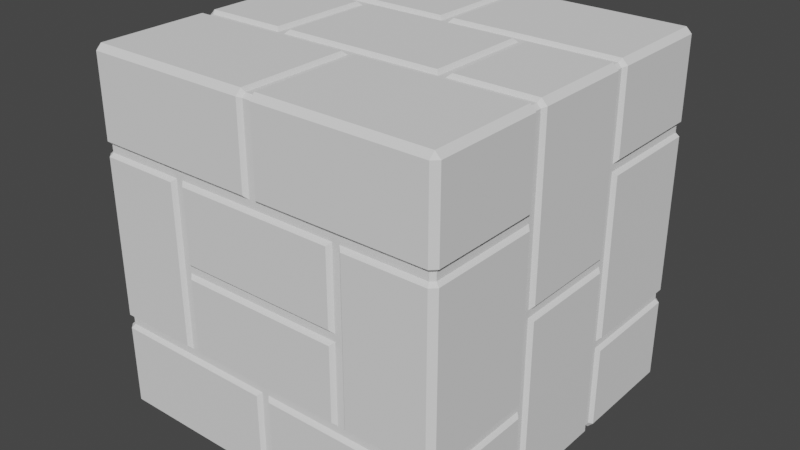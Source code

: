 # Source: sbm_block_brick.blend  (saved by Blender 2.81.16; exported with 4.5.12 LTS)
import bpy
from mathutils import Matrix  # noqa: F401  (used for matrix-valued properties, if any)

bpy.ops.wm.read_factory_settings(use_empty=True)
scene = bpy.context.scene
scene.name = 'Scene'

# ---- collections
col_collection = bpy.data.collections.new('Collection'); scene.collection.children.link(col_collection)

# ---- world
world_world = bpy.data.worlds.new('World'); scene.world = world_world
world_world.use_nodes = True; world_world.node_tree.nodes.clear()
_N = world_world.node_tree.nodes; _L = world_world.node_tree.links
n0 = _N.new('ShaderNodeOutputWorld'); n0.name = 'World Output'; n0.location = (300, 300)
n1 = _N.new('ShaderNodeBackground'); n1.name = 'Background'; n1.location = (10, 300)
n1.inputs[0].default_value = (0.05088, 0.05088, 0.05088, 1.0)
_L.new(n1.outputs[0], n0.inputs[0])
n0.is_active_output = True
world_world.color = (0.05088, 0.05088, 0.05088)
world_world.use_sun_shadow = False
world_world.sun_shadow_jitter_overblur = 0.0

# ---- meshes
me_cube = bpy.data.meshes.new('Cube')
me_cube.from_pydata([(-0.48, 0.15, -0.49), (-0.48, 0.17, -0.49), (-0.48, -0.17, -0.49), (-0.48, -0.15, -0.49), (-0.49, -0.17, -0.48), (-0.49, -0.15, -0.48), (-0.49, 0.15, -0.48), (-0.49, 0.17, -0.48), (-0.48, -0.17, 0.49), (-0.48, -0.15, 0.49), (-0.48, 0.15, 0.49), (-0.48, 0.17, 0.49), (-0.49, 0.17, 0.48), (-0.49, 0.15, 0.48), (-0.49, -0.15, 0.48), (-0.49, -0.17, 0.48), (0.48, -0.15, -0.49), (0.48, -0.17, -0.49), (0.48, 0.17, -0.49), (0.48, 0.15, -0.49), (0.49, 0.17, -0.48), (0.49, 0.15, -0.48), (0.49, -0.15, -0.48), (0.49, -0.17, -0.48), (0.48, 0.17, 0.49), (0.48, 0.15, 0.49), (0.48, -0.15, 0.49), (0.48, -0.17, 0.49), (0.49, -0.17, 0.48), (0.49, -0.15, 0.48), (0.49, 0.15, 0.48), (0.49, 0.17, 0.48), (0.01, -0.48, -0.49), (-0.01, -0.48, -0.49), (0.01, 0.49, 0.48), (-0.01, 0.49, 0.48), (0.01, 0.48, 0.49), (-0.01, 0.48, 0.49), (-0.01, 0.49, -0.48), (0.01, 0.49, -0.48), (-0.01, 0.48, -0.49), (0.01, 0.48, -0.49), (0.01, -0.49, -0.48), (-0.01, -0.49, -0.48), (-0.01, -0.48, 0.49), (0.01, -0.48, 0.49), (-0.01, -0.49, 0.48), (0.01, -0.49, 0.48), (0.25, 0.15, -0.49), (0.23, 0.15, -0.49), (0.01, 0.15, -0.49), (-0.01, 0.15, -0.49), (-0.23, 0.15, -0.49), (-0.25, 0.15, -0.49), (-0.25, 0.17, -0.49), (-0.23, 0.17, -0.49), (-0.01, 0.17, -0.49), (0.01, 0.17, -0.49), (0.23, 0.17, -0.49), (0.25, 0.17, -0.49), (0.25, -0.17, -0.49), (0.23, -0.17, -0.49), (0.01, -0.17, -0.49), (-0.01, -0.17, -0.49), (-0.23, -0.17, -0.49), (-0.25, -0.17, -0.49), (-0.25, -0.15, -0.49), (-0.23, -0.15, -0.49), (-0.01, -0.15, -0.49), (0.01, -0.15, -0.49), (0.23, -0.15, -0.49), (0.25, -0.15, -0.49), (-0.25, 0.15, 0.49), (-0.23, 0.15, 0.49), (-0.01, 0.15, 0.49), (0.01, 0.15, 0.49), (0.23, 0.15, 0.49), (0.25, 0.15, 0.49), (0.25, 0.17, 0.49), (0.23, 0.17, 0.49), (0.01, 0.17, 0.49), (-0.01, 0.17, 0.49), (-0.23, 0.17, 0.49), (-0.25, 0.17, 0.49), (-0.25, -0.17, 0.49), (-0.23, -0.17, 0.49), (-0.01, -0.17, 0.49), (0.01, -0.17, 0.49), (0.23, -0.17, 0.49), (0.25, -0.17, 0.49), (0.25, -0.15, 0.49), (0.23, -0.15, 0.49), (0.01, -0.15, 0.49), (-0.01, -0.15, 0.49), (-0.23, -0.15, 0.49), (-0.25, -0.15, 0.49), (0.49, -0.15, 0.23), (0.49, -0.15, 0.25), (0.49, -0.15, -0.01), (0.49, -0.15, 0.01), (0.49, -0.15, -0.25), (0.49, -0.15, -0.23), (0.49, -0.17, -0.23), (0.49, -0.17, -0.25), (0.49, -0.17, 0.01), (0.49, -0.17, -0.01), (0.49, -0.17, 0.25), (0.49, -0.17, 0.23), (0.49, 0.17, 0.23), (0.49, 0.17, 0.25), (0.49, 0.17, -0.01), (0.49, 0.17, 0.01), (0.49, 0.17, -0.25), (0.49, 0.17, -0.23), (0.49, 0.15, -0.23), (0.49, 0.15, -0.25), (0.49, 0.15, 0.01), (0.49, 0.15, -0.01), (0.49, 0.15, 0.25), (0.49, 0.15, 0.23), (-0.49, 0.15, 0.23), (-0.49, 0.15, 0.25), (-0.49, 0.15, -0.01), (-0.49, 0.15, 0.01), (-0.49, 0.15, -0.25), (-0.49, 0.15, -0.23), (-0.49, 0.17, -0.23), (-0.49, 0.17, -0.25), (-0.49, 0.17, 0.01), (-0.49, 0.17, -0.01), (-0.49, 0.17, 0.25), (-0.49, 0.17, 0.23), (-0.49, -0.17, 0.23), (-0.49, -0.17, 0.25), (-0.49, -0.17, -0.01), (-0.49, -0.17, 0.01), (-0.49, -0.17, -0.25), (-0.49, -0.17, -0.23), (-0.49, -0.15, -0.23), (-0.49, -0.15, -0.25), (-0.49, -0.15, 0.01), (-0.49, -0.15, -0.01), (-0.49, -0.15, 0.25), (-0.49, -0.15, 0.23), (0.49, -0.48, 0.25), (0.49, -0.48, 0.23), (0.49, -0.48, -0.23), (0.49, -0.48, -0.25), (0.48, -0.49, -0.25), (0.48, -0.49, -0.23), (0.48, -0.49, 0.23), (0.48, -0.49, 0.25), (0.48, 0.49, 0.23), (0.48, 0.49, 0.25), (0.48, 0.49, -0.25), (0.48, 0.49, -0.23), (0.49, 0.48, -0.25), (0.49, 0.48, -0.23), (0.49, 0.48, 0.23), (0.49, 0.48, 0.25), (-0.49, 0.48, 0.25), (-0.49, 0.48, 0.23), (-0.49, 0.48, -0.23), (-0.49, 0.48, -0.25), (-0.48, 0.49, -0.25), (-0.48, 0.49, -0.23), (-0.48, 0.49, 0.23), (-0.48, 0.49, 0.25), (-0.49, -0.48, -0.23), (-0.49, -0.48, -0.25), (-0.49, -0.48, 0.25), (-0.49, -0.48, 0.23), (-0.48, -0.49, 0.25), (-0.48, -0.49, 0.23), (-0.48, -0.49, -0.23), (-0.48, -0.49, -0.25), (-0.23, 0.49, 0.25), (-0.23, 0.49, 0.23), (-0.23, 0.49, 0.01), (-0.23, 0.49, -0.01), (-0.23, 0.49, -0.25), (-0.23, 0.49, -0.23), (-0.25, 0.49, -0.25), (-0.25, 0.49, -0.23), (-0.25, 0.49, -0.01), (-0.25, 0.49, 0.01), (-0.25, 0.49, 0.23), (-0.25, 0.49, 0.25), (0.01, 0.49, 0.23), (0.01, 0.49, 0.25), (0.01, 0.49, 0.01), (0.01, 0.49, -0.01), (0.01, 0.49, -0.23), (0.01, 0.49, -0.25), (-0.01, 0.49, -0.23), (-0.01, 0.49, -0.25), (-0.01, 0.49, -0.01), (-0.01, 0.49, 0.01), (-0.01, 0.49, 0.23), (-0.01, 0.49, 0.25), (0.25, 0.49, 0.25), (0.25, 0.49, 0.23), (0.25, 0.49, 0.01), (0.25, 0.49, -0.01), (0.25, 0.49, -0.23), (0.25, 0.49, -0.25), (0.23, 0.49, -0.25), (0.23, 0.49, -0.23), (0.23, 0.49, -0.01), (0.23, 0.49, 0.01), (0.23, 0.49, 0.25), (0.23, 0.49, 0.23), (0.23, -0.49, 0.23), (0.23, -0.49, 0.25), (0.23, -0.49, -0.01), (0.23, -0.49, 0.01), (0.23, -0.49, -0.25), (0.23, -0.49, -0.23), (0.25, -0.49, -0.25), (0.25, -0.49, -0.23), (0.25, -0.49, -0.01), (0.25, -0.49, 0.01), (0.25, -0.49, 0.23), (0.25, -0.49, 0.25), (-0.01, -0.49, 0.25), (-0.01, -0.49, 0.23), (-0.01, -0.49, 0.01), (-0.01, -0.49, -0.01), (-0.01, -0.49, -0.23), (-0.01, -0.49, -0.25), (0.01, -0.49, -0.23), (0.01, -0.49, -0.25), (0.01, -0.49, -0.01), (0.01, -0.49, 0.01), (0.01, -0.49, 0.25), (0.01, -0.49, 0.23), (-0.25, -0.49, 0.23), (-0.25, -0.49, 0.25), (-0.25, -0.49, 0.01), (-0.25, -0.49, -0.01), (-0.25, -0.49, -0.25), (-0.25, -0.49, -0.23), (-0.23, -0.49, -0.25), (-0.23, -0.49, -0.23), (-0.23, -0.49, -0.01), (-0.23, -0.49, 0.01), (-0.23, -0.49, 0.23), (-0.23, -0.49, 0.25), (-0.4988, -0.4834, -0.4834), (-0.4834, -0.4834, -0.4988), (-0.4834, -0.4988, -0.4834), (-0.4988, -0.4834, 0.4834), (-0.4834, -0.4988, 0.4834), (-0.4834, -0.4834, 0.4988), (-0.4834, 0.4988, -0.4834), (-0.4834, 0.4834, -0.4988), (-0.4988, 0.4834, -0.4834), (-0.4988, 0.4834, 0.4834), (-0.4834, 0.4834, 0.4988), (-0.4834, 0.4988, 0.4834), (0.4834, -0.4988, -0.4834), (0.4834, -0.4834, -0.4988), (0.4988, -0.4834, -0.4834), (0.4988, -0.4834, 0.4834), (0.4834, -0.4834, 0.4988), (0.4834, -0.4988, 0.4834), (0.4988, 0.4834, -0.4834), (0.4834, 0.4834, -0.4988), (0.4834, 0.4988, -0.4834), (0.4834, 0.4988, 0.4834), (0.4834, 0.4834, 0.4988), (0.4988, 0.4834, 0.4834), (0.23, -0.4838, 0.4992), (0.25, -0.4838, 0.4992), (-0.25, -0.4838, 0.4992), (-0.23, -0.4838, 0.4992), (-0.25, 0.4838, -0.4992), (-0.23, 0.4838, -0.4992), (0.23, 0.4838, -0.4992), (0.25, 0.4838, -0.4992), (0.25, 0.4838, 0.4992), (0.23, 0.4838, 0.4992), (-0.23, 0.4838, 0.4992), (-0.25, 0.4838, 0.4992), (-0.23, -0.4838, -0.4992), (-0.25, -0.4838, -0.4992), (0.25, -0.4838, -0.4992), (0.23, -0.4838, -0.4992), (0.23, -0.4992, 0.4838), (0.25, -0.4992, 0.4838), (-0.25, -0.4992, 0.4838), (-0.23, -0.4992, 0.4838), (-0.23, -0.4992, -0.4838), (-0.25, -0.4992, -0.4838), (0.25, -0.4992, -0.4838), (0.23, -0.4992, -0.4838), (-0.23, 0.4992, 0.4838), (-0.25, 0.4992, 0.4838), (0.25, 0.4992, 0.4838), (0.23, 0.4992, 0.4838), (0.23, 0.4992, -0.4838), (0.25, 0.4992, -0.4838), (-0.25, 0.4992, -0.4838), (-0.23, 0.4992, -0.4838), (-0.4838, -0.4992, 0.01), (-0.4838, -0.4992, -0.01), (0.4838, -0.4992, -0.01), (0.4838, -0.4992, 0.01), (-0.4838, 0.4992, -0.01), (-0.4838, 0.4992, 0.01), (0.4992, -0.4838, 0.01), (0.4992, -0.4838, -0.01), (-0.4992, 0.4838, 0.01), (-0.4992, 0.4838, -0.01), (0.4992, 0.4838, -0.01), (0.4992, 0.4838, 0.01), (0.4838, 0.4992, -0.01), (0.4838, 0.4992, 0.01), (-0.4992, -0.4838, 0.01), (-0.4992, -0.4838, -0.01), (0.4797, 0.15, 0.4892), (0.4838, 0.14, 0.4992), (0.4992, 0.14, 0.4838), (0.4892, 0.15, 0.4797), (0.4892, 0.17, 0.4797), (0.4992, 0.18, 0.4838), (0.4838, 0.18, 0.4992), (0.4797, 0.17, 0.4892), (0.4797, -0.17, 0.4892), (0.4838, -0.18, 0.4992), (0.4992, -0.18, 0.4838), (0.4892, -0.17, 0.4797), (0.4892, -0.15, 0.4797), (0.4992, -0.14, 0.4838), (0.4838, -0.14, 0.4992), (0.4797, -0.15, 0.4892), (0.4797, -0.15, -0.4892), (0.4838, -0.14, -0.4992), (0.4992, -0.14, -0.4838), (0.4892, -0.15, -0.4797), (0.4892, -0.17, -0.4797), (0.4992, -0.18, -0.4838), (0.4838, -0.18, -0.4992), (0.4797, -0.17, -0.4892), (0.4797, 0.17, -0.4892), (0.4838, 0.18, -0.4992), (0.4992, 0.18, -0.4838), (0.4892, 0.17, -0.4797), (0.4892, 0.15, -0.4797), (0.4992, 0.14, -0.4838), (0.4838, 0.14, -0.4992), (0.4797, 0.15, -0.4892), (-0.4797, -0.15, 0.4892), (-0.4838, -0.14, 0.4992), (-0.4992, -0.14, 0.4838), (-0.4892, -0.15, 0.4797), (-0.4892, -0.17, 0.4797), (-0.4992, -0.18, 0.4838), (-0.4838, -0.18, 0.4992), (-0.4797, -0.17, 0.4892), (-0.4797, 0.17, 0.4892), (-0.4838, 0.18, 0.4992), (-0.4992, 0.18, 0.4838), (-0.4892, 0.17, 0.4797), (-0.4892, 0.15, 0.4797), (-0.4992, 0.14, 0.4838), (-0.4838, 0.14, 0.4992), (-0.4797, 0.15, 0.4892), (-0.4797, 0.15, -0.4892), (-0.4838, 0.14, -0.4992), (-0.4992, 0.14, -0.4838), (-0.4892, 0.15, -0.4797), (-0.4892, 0.17, -0.4797), (-0.4992, 0.18, -0.4838), (-0.4838, 0.18, -0.4992), (-0.4797, 0.17, -0.4892), (-0.4797, -0.17, -0.4892), (-0.4838, -0.18, -0.4992), (-0.4992, -0.18, -0.4838), (-0.4892, -0.17, -0.4797), (-0.4892, -0.15, -0.4797), (-0.4992, -0.14, -0.4838), (-0.4838, -0.14, -0.4992), (-0.4797, -0.15, -0.4892), (-0.25, -0.17, 0.49), (-0.25, -0.18, 0.5), (-0.23, -0.18, 0.5), (-0.23, -0.17, 0.49), (0.01, -0.15, 0.49), (0.01, -0.14, 0.5), (-0.01, -0.14, 0.5), (-0.01, -0.15, 0.49), (0.23, -0.17, 0.49), (0.23, -0.18, 0.5), (0.25, -0.18, 0.5), (0.25, -0.17, 0.49), (-0.23, 0.17, 0.49), (-0.23, 0.18, 0.5), (-0.25, 0.18, 0.5), (-0.25, 0.17, 0.49), (-0.01, 0.15, 0.49), (-0.01, 0.14, 0.5), (0.01, 0.14, 0.5), (0.01, 0.15, 0.49), (0.25, 0.17, 0.49), (0.25, 0.18, 0.5), (0.23, 0.18, 0.5), (0.23, 0.17, 0.49), (0.25, -0.17, -0.49), (0.25, -0.18, -0.5), (0.23, -0.18, -0.5), (0.23, -0.17, -0.49), (-0.01, -0.15, -0.49), (-0.01, -0.14, -0.5), (0.01, -0.14, -0.5), (0.01, -0.15, -0.49), (-0.23, -0.17, -0.49), (-0.23, -0.18, -0.5), (-0.25, -0.18, -0.5), (-0.25, -0.17, -0.49), (0.23, 0.17, -0.49), (0.23, 0.18, -0.5), (0.25, 0.18, -0.5), (0.25, 0.17, -0.49), (0.01, 0.15, -0.49), (0.01, 0.14, -0.5), (-0.01, 0.14, -0.5), (-0.01, 0.15, -0.49), (-0.25, 0.17, -0.49), (-0.25, 0.18, -0.5), (-0.23, 0.18, -0.5), (-0.23, 0.17, -0.49), (-0.02, -0.18, 0.5), (-0.01, -0.17, 0.49), (-0.02, -0.4838, 0.4992), (-0.01, -0.4797, 0.4892), (0.01, -0.4797, 0.4892), (0.02, -0.4838, 0.4992), (0.02, -0.18, 0.5), (0.01, -0.17, 0.49), (-0.22, 0.14, -0.5), (-0.23, 0.15, -0.49), (-0.22, -0.14, -0.5), (-0.23, -0.15, -0.49), (-0.26, -0.14, -0.5), (-0.25, -0.15, -0.49), (-0.26, 0.14, -0.5), (-0.25, 0.15, -0.49), (0.26, 0.14, -0.5), (0.25, 0.15, -0.49), (0.26, -0.14, -0.5), (0.25, -0.15, -0.49), (0.22, -0.14, -0.5), (0.23, -0.15, -0.49), (0.22, 0.14, -0.5), (0.23, 0.15, -0.49), (0.01, 0.4797, -0.4892), (0.02, 0.4838, -0.4992), (0.02, 0.18, -0.5), (0.01, 0.17, -0.49), (-0.02, 0.18, -0.5), (-0.01, 0.17, -0.49), (-0.02, 0.4838, -0.4992), (-0.01, 0.4797, -0.4892), (-0.01, 0.4797, 0.4892), (-0.02, 0.4838, 0.4992), (-0.02, 0.18, 0.5), (-0.01, 0.17, 0.49), (0.02, 0.18, 0.5), (0.01, 0.17, 0.49), (0.02, 0.4838, 0.4992), (0.01, 0.4797, 0.4892), (0.23, 0.15, 0.49), (0.22, 0.14, 0.5), (0.22, -0.14, 0.5), (0.23, -0.15, 0.49), (0.26, -0.14, 0.5), (0.25, -0.15, 0.49), (0.26, 0.14, 0.5), (0.25, 0.15, 0.49), (-0.25, 0.15, 0.49), (-0.26, 0.14, 0.5), (-0.26, -0.14, 0.5), (-0.25, -0.15, 0.49), (-0.23, -0.15, 0.49), (-0.22, -0.14, 0.5), (-0.22, 0.14, 0.5), (-0.23, 0.15, 0.49), (0.02, -0.18, -0.5), (0.01, -0.17, -0.49), (0.02, -0.4838, -0.4992), (0.01, -0.4797, -0.4892), (-0.01, -0.4797, -0.4892), (-0.02, -0.4838, -0.4992), (-0.02, -0.18, -0.5), (-0.01, -0.17, -0.49), (-0.02, -0.4992, 0.4838), (-0.01, -0.4892, 0.4797), (0.01, -0.4892, 0.4797), (0.02, -0.4992, 0.4838), (0.02, -0.4992, -0.4838), (0.01, -0.4892, -0.4797), (-0.01, -0.4892, -0.4797), (-0.02, -0.4992, -0.4838), (0.02, 0.4992, 0.4838), (0.01, 0.4892, 0.4797), (-0.01, 0.4892, 0.4797), (-0.02, 0.4992, 0.4838), (-0.02, 0.4992, -0.4838), (-0.01, 0.4892, -0.4797), (0.01, 0.4892, -0.4797), (0.02, 0.4992, -0.4838), (-0.25, -0.49, 0.01), (-0.26, -0.5, 0.01), (-0.26, -0.5, -0.01), (-0.25, -0.49, -0.01), (0.25, 0.49, -0.25), (0.25, 0.5, -0.26), (0.23, 0.5, -0.26), (0.23, 0.49, -0.25), (-0.25, -0.49, 0.25), (-0.25, -0.5, 0.26), (-0.4838, -0.4992, 0.26), (-0.4797, -0.4892, 0.25), (-0.4797, -0.4892, 0.23), (-0.4838, -0.4992, 0.22), (-0.26, -0.5, 0.22), (-0.25, -0.49, 0.23), (-0.01, -0.49, -0.01), (-0.01, -0.5, -0.02), (0.01, -0.5, -0.02), (0.01, -0.49, -0.01), (0.01, -0.49, 0.01), (0.01, -0.5, 0.02), (-0.01, -0.5, 0.02), (-0.01, -0.49, 0.01), (-0.22, 0.5, -0.22), (-0.23, 0.49, -0.23), (-0.01, 0.5, -0.22), (-0.01, 0.49, -0.23), (-0.02, 0.5, -0.26), (-0.01, 0.49, -0.25), (-0.23, 0.5, -0.26), (-0.23, 0.49, -0.25), (0.01, 0.5, -0.22), (0.01, 0.49, -0.23), (0.25, 0.49, 0.01), (0.26, 0.5, 0.01), (0.26, 0.5, -0.01), (0.25, 0.49, -0.01), (0.22, -0.5, 0.02), (0.23, -0.49, 0.01), (0.22, -0.5, -0.02), (0.23, -0.49, -0.01), (0.02, 0.5, 0.26), (0.01, 0.49, 0.25), (0.23, 0.5, 0.26), (0.23, 0.49, 0.25), (0.22, 0.5, 0.22), (0.23, 0.49, 0.23), (0.01, 0.5, 0.22), (0.01, 0.49, 0.23), (-0.25, 0.5, -0.26), (-0.25, 0.49, -0.25), (0.25, -0.49, -0.01), (0.26, -0.5, -0.01), (0.26, -0.5, 0.01), (0.25, -0.49, 0.01), (-0.23, -0.49, 0.25), (-0.23, -0.5, 0.26), (0.23, -0.49, 0.25), (0.23, -0.5, 0.26), (0.02, -0.5, 0.26), (0.01, -0.49, 0.25), (0.01, -0.49, 0.23), (0.01, -0.5, 0.22), (0.22, -0.5, 0.22), (0.23, -0.49, 0.23), (0.22, -0.5, -0.22), (0.23, -0.49, -0.23), (0.01, -0.5, -0.22), (0.01, -0.49, -0.23), (0.02, -0.5, -0.26), (0.01, -0.49, -0.25), (0.23, -0.5, -0.26), (0.23, -0.49, -0.25), (0.01, 0.49, -0.01), (0.01, 0.5, -0.02), (-0.01, 0.5, -0.02), (-0.01, 0.49, -0.01), (-0.01, 0.49, 0.01), (-0.01, 0.5, 0.02), (0.01, 0.5, 0.02), (0.01, 0.49, 0.01), (-0.25, 0.49, -0.01), (-0.26, 0.5, -0.01), (-0.26, 0.5, 0.01), (-0.25, 0.49, 0.01), (-0.26, -0.5, -0.22), (-0.25, -0.49, -0.23), (-0.4838, -0.4992, -0.22), (-0.4797, -0.4892, -0.23), (-0.4797, -0.4892, -0.25), (-0.4838, -0.4992, -0.26), (-0.25, -0.5, -0.26), (-0.25, -0.49, -0.25), (-0.01, 0.5, 0.22), (-0.01, 0.49, 0.23), (-0.25, 0.49, 0.25), (-0.25, 0.5, 0.26), (-0.23, 0.5, 0.26), (-0.23, 0.49, 0.25), (0.22, 0.5, 0.02), (0.23, 0.49, 0.01), (0.22, 0.5, -0.02), (0.23, 0.49, -0.01), (0.25, 0.5, 0.26), (0.25, 0.49, 0.25), (0.25, -0.49, 0.25), (0.25, -0.5, 0.26), (-0.01, -0.49, 0.23), (-0.01, -0.5, 0.22), (0.25, -0.5, -0.26), (0.25, -0.49, -0.25), (-0.01, -0.5, -0.22), (-0.01, -0.49, -0.23), (-0.23, -0.5, -0.26), (-0.23, -0.49, -0.25), (0.22, 0.5, -0.22), (0.23, 0.49, -0.23), (0.02, 0.5, -0.26), (0.01, 0.49, -0.25), (-0.22, 0.5, 0.02), (-0.23, 0.49, 0.01), (-0.22, 0.5, -0.02), (-0.23, 0.49, -0.01), (-0.02, 0.5, 0.26), (-0.01, 0.49, 0.25), (-0.22, 0.5, 0.22), (-0.23, 0.49, 0.23), (0.4797, -0.4892, -0.23), (0.4838, -0.4992, -0.22), (0.26, -0.5, -0.22), (0.25, -0.49, -0.23), (0.4838, -0.4992, -0.26), (0.4797, -0.4892, -0.25), (0.4797, -0.4892, 0.25), (0.4838, -0.4992, 0.26), (0.26, -0.5, 0.22), (0.25, -0.49, 0.23), (0.4838, -0.4992, 0.22), (0.4797, -0.4892, 0.23), (-0.4797, 0.4892, -0.23), (-0.4838, 0.4992, -0.22), (-0.26, 0.5, -0.22), (-0.25, 0.49, -0.23), (-0.4838, 0.4992, -0.26), (-0.4797, 0.4892, -0.25), (-0.4797, 0.4892, 0.25), (-0.4838, 0.4992, 0.26), (-0.26, 0.5, 0.22), (-0.25, 0.49, 0.23), (-0.4838, 0.4992, 0.22), (-0.4797, 0.4892, 0.23), (0.49, -0.15, 0.23), (0.5, -0.14, 0.23), (0.5, -0.14, 0.25), (0.49, -0.15, 0.25), (0.49, -0.17, 0.01), (0.5, -0.18, 0.01), (0.5, -0.18, -0.01), (0.49, -0.17, -0.01), (0.49, -0.15, -0.25), (0.5, -0.14, -0.25), (0.5, -0.14, -0.23), (0.49, -0.15, -0.23), (0.49, 0.15, 0.25), (0.5, 0.14, 0.25), (0.5, 0.14, 0.23), (0.49, 0.15, 0.23), (0.49, 0.17, -0.01), (0.5, 0.18, -0.01), (0.5, 0.18, 0.01), (0.49, 0.17, 0.01), (0.49, 0.15, -0.23), (0.5, 0.14, -0.23), (0.5, 0.14, -0.25), (0.49, 0.15, -0.25), (-0.49, 0.15, 0.23), (-0.5, 0.14, 0.23), (-0.5, 0.14, 0.25), (-0.49, 0.15, 0.25), (-0.49, 0.17, 0.01), (-0.5, 0.18, 0.01), (-0.5, 0.18, -0.01), (-0.49, 0.17, -0.01), (-0.49, 0.15, -0.25), (-0.5, 0.14, -0.25), (-0.5, 0.14, -0.23), (-0.49, 0.15, -0.23), (-0.49, -0.15, 0.25), (-0.5, -0.14, 0.25), (-0.5, -0.14, 0.23), (-0.49, -0.15, 0.23), (-0.49, -0.17, -0.01), (-0.5, -0.18, -0.01), (-0.5, -0.18, 0.01), (-0.49, -0.17, 0.01), (-0.49, -0.15, -0.23), (-0.5, -0.14, -0.23), (-0.5, -0.14, -0.25), (-0.49, -0.15, -0.25), (0.5, -0.18, -0.22), (0.49, -0.17, -0.23), (0.4992, -0.4838, -0.22), (0.4892, -0.4797, -0.23), (0.4892, -0.4797, -0.25), (0.4992, -0.4838, -0.26), (0.4999, -0.18, -0.26), (0.49, -0.17, -0.25), (0.4999, -0.18, 0.26), (0.49, -0.17, 0.25), (0.4992, -0.4838, 0.26), (0.4892, -0.4797, 0.25), (0.4892, -0.4797, 0.23), (0.4992, -0.4838, 0.22), (0.5, -0.18, 0.22), (0.49, -0.17, 0.23), (0.5, 0.14, 0.02), (0.49, 0.15, 0.01), (0.5, -0.14, 0.02), (0.49, -0.15, 0.01), (0.5, -0.14, -0.02), (0.49, -0.15, -0.01), (0.5, 0.14, -0.02), (0.49, 0.15, -0.01), (-0.5, 0.18, -0.22), (-0.49, 0.17, -0.23), (-0.4992, 0.4838, -0.22), (-0.4892, 0.4797, -0.23), (-0.4892, 0.4797, -0.25), (-0.4992, 0.4838, -0.26), (-0.4999, 0.18, -0.26), (-0.49, 0.17, -0.25), (-0.4999, 0.18, 0.26), (-0.49, 0.17, 0.25), (-0.4992, 0.4838, 0.26), (-0.4892, 0.4797, 0.25), (-0.4892, 0.4797, 0.23), (-0.4992, 0.4838, 0.22), (-0.5, 0.18, 0.22), (-0.49, 0.17, 0.23), (-0.5, -0.14, 0.02), (-0.49, -0.15, 0.01), (-0.5, 0.14, 0.02), (-0.49, 0.15, 0.01), (-0.5, 0.14, -0.02), (-0.49, 0.15, -0.01), (-0.5, -0.14, -0.02), (-0.49, -0.15, -0.01), (-0.22, -0.5, -0.22), (-0.23, -0.49, -0.23), (-0.02, -0.5, -0.26), (-0.01, -0.49, -0.25), (-0.22, -0.5, 0.02), (-0.23, -0.49, 0.01), (-0.22, -0.5, -0.02), (-0.23, -0.49, -0.01), (-0.02, -0.5, 0.26), (-0.01, -0.49, 0.25), (-0.22, -0.5, 0.22), (-0.23, -0.49, 0.23), (0.4892, 0.4797, -0.23), (0.4992, 0.4838, -0.22), (0.5, 0.18, -0.22), (0.49, 0.17, -0.23), (0.4999, 0.18, -0.26), (0.49, 0.17, -0.25), (0.4992, 0.4838, -0.26), (0.4892, 0.4797, -0.25), (0.4892, 0.4797, 0.25), (0.4992, 0.4838, 0.26), (0.4999, 0.18, 0.26), (0.49, 0.17, 0.25), (0.5, 0.18, 0.22), (0.49, 0.17, 0.23), (0.4992, 0.4838, 0.22), (0.4892, 0.4797, 0.23), (0.4838, 0.4992, 0.22), (0.4797, 0.4892, 0.23), (0.4797, 0.4892, 0.25), (0.4838, 0.4992, 0.26), (0.4838, 0.4992, -0.26), (0.4797, 0.4892, -0.25), (0.4797, 0.4892, -0.23), (0.4838, 0.4992, -0.22), (0.26, 0.5, -0.22), (0.25, 0.49, -0.23), (0.26, 0.5, 0.22), (0.25, 0.49, 0.23), (-0.4992, -0.4838, -0.22), (-0.4892, -0.4797, -0.23), (-0.4892, -0.4797, -0.25), (-0.4992, -0.4838, -0.26), (-0.4992, -0.4838, 0.26), (-0.4892, -0.4797, 0.25), (-0.4892, -0.4797, 0.23), (-0.4992, -0.4838, 0.22), (-0.5, -0.18, -0.22), (-0.49, -0.17, -0.23), (-0.4999, -0.18, -0.26), (-0.49, -0.17, -0.25), (-0.4999, -0.18, 0.26), (-0.49, -0.17, 0.25), (-0.5, -0.18, 0.22), (-0.49, -0.17, 0.23)], [], [(381, 710, 697, 370), (112, 20, 347, 777), (298, 616, 556, 299), (66, 3, 383, 445), (50, 49, 455, 424), (127, 163, 740, 743), (345, 267, 266, 346), (736, 694, 313, 738), (277, 462, 460, 430), (261, 342, 341, 262), (709, 758, 756, 698), (57, 41, 456, 459), (255, 276, 429, 374), (179, 196, 589, 635), (146, 102, 713, 715), (49, 70, 453, 455), (184, 183, 655, 594), (162, 126, 737, 739), (337, 350, 349, 338), (701, 354, 365, 690), (659, 259, 297, 609), (85, 86, 93, 94), (117, 98, 733, 735), (90, 26, 335, 477), (126, 129, 695, 737), (72, 10, 367, 480), (71, 48, 449, 451), (329, 264, 263, 330), (744, 362, 257, 746), (53, 66, 445, 447), (130, 12, 363, 745), (99, 116, 729, 731), (10, 72, 83, 11), (129, 128, 692, 695), (46, 224, 234, 47), (19, 48, 59, 18), (74, 73, 487, 400), (14, 142, 133, 15), (270, 326, 325, 271), (134, 137, 809, 704), (281, 470, 468, 406), (30, 118, 109, 31), (61, 62, 69, 70), (107, 145, 724, 727), (25, 30, 31, 24), (27, 28, 29, 26), (16, 22, 23, 17), (18, 20, 21, 19), (9, 14, 15, 8), (11, 12, 13, 10), (0, 6, 7, 1), (2, 4, 5, 3), (266, 778, 776, 346), (270, 280, 405, 326), (8, 84, 95, 9), (560, 592, 591, 606), (321, 334, 333, 322), (272, 437, 499, 288), (250, 603, 803, 248), (87, 88, 91, 92), (89, 27, 26, 90), (108, 111, 683, 785), (46, 44, 435, 497), (168, 174, 601, 801), (63, 64, 67, 68), (17, 60, 71, 16), (65, 2, 3, 66), (144, 106, 721, 723), (315, 786, 784, 682), (103, 147, 716, 719), (309, 596, 595, 308), (24, 31, 324, 327), (277, 430, 429, 276), (53, 0, 1, 54), (51, 52, 55, 56), (49, 50, 57, 58), (632, 638, 606, 591), (138, 141, 759, 708), (191, 208, 615, 586), (318, 706, 705, 319), (17, 23, 340, 343), (349, 686, 673, 338), (77, 25, 24, 78), (75, 76, 79, 80), (73, 74, 81, 82), (248, 803, 810, 378), (218, 216, 585, 623), (48, 19, 351, 449), (52, 51, 427, 441), (712, 670, 311, 714), (228, 230, 581, 625), (685, 734, 732, 674), (279, 422, 421, 278), (59, 58, 420, 423), (121, 120, 688, 691), (34, 189, 199, 35), (503, 762, 626, 292), (230, 217, 579, 581), (140, 143, 703, 753), (677, 322, 333, 666), (246, 245, 765, 771), (102, 105, 671, 713), (409, 342, 261, 286), (288, 571, 619, 289), (709, 698, 697, 710), (105, 104, 668, 671), (85, 94, 95, 84), (87, 92, 93, 86), (89, 90, 91, 88), (73, 82, 83, 72), (75, 80, 81, 74), (77, 78, 79, 76), (61, 70, 71, 60), (63, 68, 69, 62), (65, 66, 67, 64), (49, 58, 59, 48), (51, 56, 57, 50), (53, 54, 55, 52), (488, 410, 287, 490), (86, 44, 45, 87), (111, 110, 680, 683), (52, 67, 66, 53), (768, 496, 291, 569), (48, 71, 70, 49), (170, 172, 523, 805), (41, 57, 56, 40), (26, 29, 332, 335), (417, 284, 285, 418), (37, 81, 80, 36), (113, 157, 772, 775), (76, 91, 90, 77), (720, 330, 263, 722), (72, 95, 94, 73), (62, 32, 33, 63), (425, 414, 413, 426), (295, 584, 582, 500), (44, 46, 47, 45), (171, 132, 815, 806), (307, 566, 565, 306), (32, 42, 43, 33), (693, 312, 313, 694), (210, 189, 555, 557), (36, 34, 35, 37), (701, 690, 689, 702), (133, 170, 805, 813), (40, 38, 39, 41), (571, 288, 499, 572), (169, 136, 811, 802), (542, 303, 302, 562), (212, 215, 221, 222), (227, 244, 767, 528), (409, 286, 287, 410), (40, 56, 461, 463), (214, 217, 219, 220), (592, 560, 558, 612), (236, 238, 245, 246), (239, 241, 243, 244), (217, 214, 553, 579), (522, 252, 251, 804), (281, 406, 405, 280), (229, 43, 42, 231), (462, 277, 303, 508), (200, 210, 557, 617), (511, 630, 518, 300), (203, 204, 207, 208), (114, 117, 735, 684), (153, 200, 617, 790), (578, 552, 530, 580), (245, 226, 535, 765), (193, 39, 38, 195), (315, 682, 681, 314), (240, 175, 602, 605), (554, 504, 299, 556), (600, 305, 319, 800), (76, 75, 403, 472), (188, 211, 559, 561), (201, 202, 209, 211), (163, 164, 657, 740), (36, 80, 469, 471), (656, 254, 256, 741), (179, 181, 183, 184), (177, 178, 185, 186), (283, 398, 397, 282), (303, 542, 540, 508), (547, 317, 316, 548), (470, 281, 299, 504), (587, 544, 538, 588), (116, 119, 679, 729), (259, 659, 746, 257), (192, 194, 539, 545), (685, 674, 673, 686), (662, 309, 312, 749), (610, 296, 507, 636), (182, 180, 543, 563), (131, 128, 123, 120), (155, 204, 797, 794), (616, 298, 269, 791), (393, 272, 273, 394), (536, 634, 588, 538), (219, 149, 640, 643), (401, 390, 389, 402), (224, 46, 497, 769), (193, 206, 519, 631), (103, 23, 22, 100), (105, 102, 101, 98), (107, 104, 99, 96), (598, 514, 305, 600), (669, 310, 311, 670), (137, 168, 801, 809), (127, 7, 6, 124), (129, 126, 125, 122), (12, 130, 121, 13), (241, 239, 515, 599), (490, 287, 295, 500), (156, 112, 777, 779), (550, 576, 575, 533), (677, 666, 665, 678), (778, 266, 268, 792), (115, 21, 20, 112), (117, 114, 113, 110), (119, 116, 111, 108), (624, 529, 766, 760), (385, 274, 275, 386), (161, 166, 663, 748), (304, 525, 807, 318), (176, 187, 608, 611), (158, 108, 785, 787), (309, 662, 660, 596), (87, 45, 436, 439), (290, 521, 569, 291), (185, 184, 594, 597), (786, 315, 317, 788), (434, 275, 291, 496), (139, 5, 4, 136), (141, 138, 137, 134), (143, 140, 135, 132), (239, 244, 245, 238), (205, 206, 207, 204), (237, 172, 173, 236), (227, 232, 233, 226), (152, 158, 787, 789), (181, 194, 195, 180), (193, 195, 194, 192), (203, 208, 209, 202), (215, 233, 232, 214), (189, 210, 211, 188), (180, 182, 183, 181), (214, 220, 221, 215), (236, 246, 247, 237), (213, 234, 235, 212), (217, 230, 231, 216), (191, 196, 197, 190), (179, 184, 185, 178), (241, 174, 175, 240), (188, 198, 199, 189), (177, 186, 187, 176), (190, 209, 208, 191), (201, 211, 210, 200), (212, 222, 223, 213), (225, 235, 234, 224), (216, 218, 219, 217), (229, 231, 230, 228), (240, 242, 243, 241), (192, 207, 206, 193), (178, 197, 196, 179), (176, 199, 198, 177), (149, 219, 218, 148), (254, 656, 562, 302), (151, 223, 222, 150), (165, 183, 182, 164), (271, 781, 791, 269), (167, 187, 186, 166), (107, 96, 97, 106), (105, 98, 99, 104), (103, 100, 101, 102), (119, 108, 109, 118), (117, 110, 111, 116), (115, 112, 113, 114), (131, 120, 121, 130), (129, 122, 123, 128), (127, 124, 125, 126), (143, 132, 133, 142), (141, 134, 135, 140), (139, 136, 137, 138), (102, 146, 147, 103), (301, 517, 792, 268), (106, 144, 145, 107), (308, 653, 738, 313), (116, 99, 98, 117), (145, 150, 651, 724), (126, 162, 163, 127), (647, 265, 289, 619), (130, 160, 161, 131), (154, 156, 779, 793), (140, 123, 122, 141), (284, 493, 503, 292), (228, 243, 242, 229), (226, 245, 244, 227), (224, 247, 246, 225), (150, 145, 144, 151), (513, 304, 305, 514), (148, 147, 146, 149), (157, 113, 112, 156), (314, 773, 795, 316), (159, 109, 108, 158), (158, 152, 153, 159), (796, 548, 316, 795), (156, 154, 155, 157), (204, 155, 154, 205), (16, 71, 451, 336), (200, 153, 152, 201), (166, 161, 160, 167), (42, 32, 491, 501), (164, 163, 162, 165), (174, 168, 169, 175), (30, 25, 320, 323), (172, 170, 171, 173), (168, 137, 136, 169), (147, 148, 645, 716), (170, 133, 132, 171), (28, 106, 97, 29), (264, 273, 289, 265), (781, 271, 325, 782), (481, 366, 353, 482), (804, 251, 357, 812), (27, 89, 395, 328), (249, 250, 248), (252, 253, 251), (255, 256, 254), (258, 259, 257), (261, 262, 260), (264, 265, 263), (267, 268, 266), (270, 271, 269), (132, 135, 707, 815), (237, 247, 568, 520), (341, 718, 717, 262), (220, 219, 643, 564), (4, 2, 376, 379), (215, 212, 577, 551), (166, 186, 661, 663), (110, 113, 775, 680), (243, 228, 625, 761), (68, 67, 443, 412), (65, 64, 416, 419), (377, 418, 285, 249), (369, 446, 444, 382), (33, 43, 502, 492), (321, 478, 476, 334), (329, 394, 273, 264), (448, 350, 337, 450), (279, 267, 345, 422), (267, 279, 301, 268), (143, 142, 700, 703), (283, 258, 361, 398), (274, 253, 252, 290), (119, 118, 676, 679), (88, 87, 439, 392), (150, 222, 649, 651), (125, 124, 696, 699), (196, 191, 586, 589), (120, 123, 755, 688), (60, 17, 343, 408), (373, 742, 741, 256), (94, 93, 391, 484), (9, 95, 483, 352), (118, 30, 323, 676), (70, 69, 415, 453), (100, 22, 339, 672), (0, 53, 447, 368), (67, 52, 441, 443), (45, 47, 498, 436), (84, 8, 359, 384), (44, 86, 433, 435), (58, 57, 459, 420), (18, 59, 423, 344), (61, 60, 408, 411), (82, 81, 467, 396), (11, 83, 399, 360), (293, 604, 603, 250), (249, 285, 293, 250), (20, 18, 344, 347), (106, 28, 331, 721), (83, 82, 396, 399), (92, 91, 475, 388), (2, 65, 419, 376), (64, 63, 495, 416), (159, 153, 790, 780), (199, 176, 611, 637), (280, 270, 269, 298), (41, 39, 510, 456), (81, 37, 464, 467), (276, 255, 254, 302), (258, 283, 297, 259), (37, 35, 506, 464), (91, 76, 472, 475), (286, 261, 260, 294), (63, 33, 492, 495), (238, 236, 527, 512), (393, 438, 437, 272), (86, 85, 387, 433), (440, 426, 413, 442), (56, 55, 431, 461), (457, 278, 421, 458), (80, 79, 407, 469), (465, 282, 397, 466), (473, 402, 389, 474), (417, 494, 493, 284), (62, 61, 411, 489), (272, 288, 289, 273), (274, 290, 291, 275), (284, 292, 293, 285), (286, 294, 295, 287), (282, 296, 297, 283), (280, 298, 299, 281), (278, 300, 301, 279), (276, 302, 303, 277), (198, 188, 561, 607), (239, 238, 512, 515), (194, 181, 537, 539), (189, 34, 505, 555), (226, 233, 532, 535), (235, 225, 620, 574), (177, 198, 607, 639), (529, 624, 580, 530), (47, 234, 573, 498), (231, 42, 501, 583), (621, 534, 533, 575), (43, 229, 763, 502), (211, 209, 613, 559), (205, 154, 793, 516), (202, 201, 799, 546), (35, 199, 637, 506), (181, 179, 635, 537), (195, 38, 509, 541), (39, 193, 631, 510), (209, 190, 593, 613), (242, 240, 605, 627), (206, 205, 516, 519), (180, 195, 541, 543), (164, 182, 563, 657), (207, 192, 545, 629), (222, 221, 567, 649), (247, 224, 769, 568), (225, 246, 771, 620), (186, 185, 597, 661), (174, 241, 599, 601), (296, 610, 609, 297), (96, 99, 731, 664), (31, 109, 783, 324), (23, 103, 719, 340), (115, 114, 684, 687), (78, 24, 327, 404), (19, 21, 348, 351), (8, 15, 356, 359), (1, 7, 372, 375), (139, 138, 708, 711), (15, 133, 813, 356), (136, 4, 379, 811), (101, 100, 672, 675), (104, 107, 727, 668), (29, 97, 667, 332), (128, 131, 751, 692), (7, 127, 743, 372), (10, 13, 364, 367), (521, 290, 252, 522), (214, 232, 531, 553), (233, 215, 551, 532), (183, 165, 652, 655), (149, 146, 715, 640), (151, 144, 723, 646), (204, 203, 549, 797), (223, 151, 646, 618), (517, 301, 300, 518), (109, 159, 780, 783), (157, 155, 794, 772), (201, 152, 789, 799), (97, 96, 664, 667), (165, 162, 739, 652), (167, 160, 747, 658), (175, 169, 802, 602), (173, 171, 806, 524), (236, 173, 524, 527), (513, 526, 525, 304), (641, 306, 565, 642), (653, 308, 595, 654), (669, 726, 725, 310), (98, 101, 675, 733), (728, 678, 665, 730), (693, 750, 749, 312), (122, 125, 699, 757), (752, 702, 689, 754), (306, 311, 310, 307), (773, 314, 681, 774), (314, 316, 317, 315), (547, 798, 788, 317), (308, 313, 312, 309), (304, 318, 319, 305), (800, 319, 705, 808), (21, 115, 687, 348), (160, 130, 745, 747), (54, 1, 375, 428), (278, 457, 511, 300), (353, 366, 365, 354), (234, 213, 570, 573), (38, 40, 463, 509), (28, 27, 328, 331), (253, 358, 357, 251), (131, 161, 748, 751), (212, 235, 574, 577), (89, 88, 392, 395), (385, 358, 253, 274), (361, 258, 257, 362), (123, 140, 753, 755), (584, 295, 294, 622), (432, 386, 275, 434), (318, 807, 814, 706), (13, 121, 691, 364), (12, 11, 360, 363), (369, 382, 381, 370), (141, 122, 757, 759), (244, 243, 761, 767), (51, 50, 424, 427), (282, 465, 507, 296), (135, 134, 704, 707), (255, 374, 373, 256), (216, 231, 583, 585), (425, 454, 452, 414), (34, 36, 471, 505), (377, 249, 248, 378), (604, 293, 292, 626), (14, 9, 352, 355), (3, 5, 380, 383), (229, 242, 627, 763), (22, 16, 336, 339), (5, 139, 711, 380), (178, 177, 639, 633), (55, 54, 428, 431), (534, 621, 770, 764), (544, 587, 614, 628), (69, 68, 412, 415), (77, 90, 477, 479), (232, 227, 528, 531), (172, 237, 520, 523), (124, 6, 371, 696), (95, 72, 480, 483), (213, 223, 618, 570), (190, 197, 590, 593), (85, 84, 384, 387), (148, 218, 623, 645), (197, 178, 633, 590), (75, 74, 400, 403), (221, 220, 564, 567), (650, 307, 310, 725), (208, 207, 629, 615), (401, 486, 485, 390), (73, 94, 484, 487), (307, 650, 648, 566), (265, 647, 722, 263), (187, 167, 658, 608), (6, 0, 368, 371), (32, 62, 489, 491), (142, 14, 355, 700), (306, 641, 714, 311), (79, 78, 404, 407), (203, 202, 546, 549), (644, 260, 262, 717), (260, 644, 622, 294), (93, 92, 388, 391), (321, 322, 323, 320), (325, 326, 327, 324), (329, 330, 331, 328), (333, 334, 335, 332), (337, 338, 339, 336), (341, 342, 343, 340), (345, 346, 347, 344), (349, 350, 351, 348), (353, 354, 355, 352), (357, 358, 359, 356), (361, 362, 363, 360), (365, 366, 367, 364), (369, 370, 371, 368), (373, 374, 375, 372), (377, 378, 379, 376), (381, 382, 383, 380), (385, 386, 387, 384), (389, 390, 391, 388), (393, 394, 395, 392), (397, 398, 399, 396), (401, 402, 403, 400), (405, 406, 407, 404), (409, 410, 411, 408), (413, 414, 415, 412), (417, 418, 419, 416), (421, 422, 423, 420), (425, 426, 427, 424), (429, 430, 431, 428), (432, 434, 435, 433), (437, 438, 439, 436), (440, 442, 443, 441), (444, 446, 447, 445), (448, 450, 451, 449), (452, 454, 455, 453), (457, 458, 459, 456), (460, 462, 463, 461), (465, 466, 467, 464), (468, 470, 471, 469), (473, 474, 475, 472), (476, 478, 479, 477), (481, 482, 483, 480), (485, 486, 487, 484), (488, 490, 491, 489), (493, 494, 495, 492), (434, 496, 497, 435), (499, 437, 436, 498), (490, 500, 501, 491), (503, 493, 492, 502), (470, 504, 505, 471), (507, 465, 464, 506), (462, 508, 509, 463), (511, 457, 456, 510), (489, 411, 410, 488), (408, 343, 342, 409), (416, 495, 494, 417), (376, 419, 418, 377), (404, 327, 326, 405), (469, 407, 406, 468), (396, 467, 466, 397), (360, 399, 398, 361), (428, 375, 374, 429), (461, 431, 430, 460), (420, 459, 458, 421), (344, 423, 422, 345), (328, 395, 394, 329), (392, 439, 438, 393), (433, 387, 386, 432), (384, 359, 358, 385), (424, 455, 454, 425), (453, 415, 414, 452), (449, 351, 350, 448), (336, 451, 450, 337), (441, 427, 426, 440), (412, 443, 442, 413), (368, 447, 446, 369), (445, 383, 382, 444), (400, 487, 486, 401), (484, 391, 390, 485), (480, 367, 366, 481), (352, 483, 482, 353), (472, 403, 402, 473), (388, 475, 474, 389), (320, 479, 478, 321), (477, 335, 334, 476), (513, 514, 515, 512), (517, 518, 519, 516), (521, 522, 523, 520), (525, 526, 527, 524), (529, 530, 531, 528), (533, 534, 535, 532), (536, 538, 539, 537), (540, 542, 543, 541), (538, 544, 545, 539), (547, 548, 549, 546), (550, 533, 532, 551), (530, 552, 553, 531), (554, 556, 557, 555), (558, 560, 561, 559), (542, 562, 563, 543), (565, 566, 567, 564), (569, 521, 520, 568), (571, 572, 573, 570), (575, 576, 577, 574), (578, 580, 581, 579), (582, 584, 585, 583), (587, 588, 589, 586), (591, 592, 593, 590), (595, 596, 597, 594), (598, 600, 601, 599), (603, 604, 605, 602), (560, 606, 607, 561), (609, 610, 611, 608), (592, 612, 613, 593), (614, 587, 586, 615), (556, 616, 617, 557), (619, 571, 570, 618), (621, 575, 574, 620), (584, 622, 623, 585), (580, 624, 625, 581), (604, 626, 627, 605), (544, 628, 629, 545), (518, 630, 631, 519), (632, 591, 590, 633), (588, 634, 635, 589), (610, 636, 637, 611), (606, 638, 639, 607), (641, 642, 643, 640), (622, 644, 645, 623), (647, 619, 618, 646), (648, 650, 651, 649), (653, 654, 655, 652), (562, 656, 657, 563), (659, 609, 608, 658), (660, 662, 663, 661), (665, 666, 667, 664), (669, 670, 671, 668), (673, 674, 675, 672), (677, 678, 679, 676), (681, 682, 683, 680), (685, 686, 687, 684), (689, 690, 691, 688), (693, 694, 695, 692), (697, 698, 699, 696), (701, 702, 703, 700), (705, 706, 707, 704), (709, 710, 711, 708), (712, 714, 715, 713), (717, 718, 719, 716), (720, 722, 723, 721), (725, 726, 727, 724), (728, 730, 731, 729), (732, 734, 735, 733), (736, 738, 739, 737), (741, 742, 743, 740), (744, 746, 747, 745), (749, 750, 751, 748), (752, 754, 755, 753), (756, 758, 759, 757), (624, 760, 761, 625), (626, 762, 763, 627), (534, 764, 765, 535), (766, 529, 528, 767), (768, 569, 568, 769), (770, 621, 620, 771), (650, 725, 724, 651), (722, 647, 646, 723), (644, 717, 716, 645), (714, 641, 640, 715), (773, 774, 775, 772), (776, 778, 779, 777), (781, 782, 783, 780), (784, 786, 787, 785), (786, 788, 789, 787), (791, 781, 780, 790), (778, 792, 793, 779), (795, 773, 772, 794), (796, 795, 794, 797), (792, 517, 516, 793), (616, 791, 790, 617), (788, 798, 799, 789), (662, 749, 748, 663), (746, 659, 658, 747), (656, 741, 740, 657), (738, 653, 652, 739), (600, 800, 801, 601), (803, 603, 602, 802), (522, 804, 805, 523), (807, 525, 524, 806), (800, 808, 809, 801), (810, 803, 802, 811), (804, 812, 813, 805), (814, 807, 806, 815), (330, 720, 721, 331), (666, 333, 332, 667), (729, 679, 678, 728), (664, 731, 730, 665), (726, 669, 668, 727), (676, 323, 322, 677), (684, 735, 734, 685), (733, 675, 674, 732), (670, 712, 713, 671), (348, 687, 686, 349), (672, 339, 338, 673), (718, 341, 340, 719), (782, 325, 324, 783), (785, 683, 682, 784), (680, 775, 774, 681), (777, 347, 346, 776), (753, 703, 702, 752), (688, 755, 754, 689), (362, 744, 745, 363), (690, 365, 364, 691), (750, 693, 692, 751), (700, 355, 354, 701), (708, 759, 758, 709), (757, 699, 698, 756), (694, 736, 737, 695), (380, 711, 710, 381), (696, 371, 370, 697), (742, 373, 372, 743), (812, 357, 356, 813), (815, 707, 706, 814), (704, 809, 808, 705), (811, 379, 378, 810), (564, 643, 642, 565), (649, 567, 566, 648), (546, 799, 798, 547), (797, 549, 548, 796), (594, 655, 654, 595), (661, 597, 596, 660), (512, 527, 526, 513), (599, 515, 514, 598), (633, 639, 638, 632), (506, 637, 636, 507), (537, 635, 634, 536), (541, 509, 508, 540), (559, 613, 612, 558), (555, 505, 504, 554), (615, 629, 628, 614), (630, 511, 510, 631), (576, 550, 551, 577), (498, 573, 572, 499), (579, 553, 552, 578), (583, 501, 500, 582), (771, 765, 764, 770), (769, 497, 496, 768), (767, 761, 760, 766), (762, 503, 502, 763), (25, 77, 479, 320)])
_uv = me_cube.uv_layers.new(name='UVMap')
_uv.uv.foreach_set('vector', [0.3776, 0.08929, 0.4362, 0.08929, 0.4362, 0.1607, 0.3776, 0.1607, 0.4362, 0.5816, 0.3776, 0.5816, 0.3776, 0.5816, 0.4362, 0.5816, 0.6224, 0.4388, 0.5663, 0.4388, 0.5663, 0.4337, 0.6224, 0.4337, 0.1862, 0.6633, 0.1276, 0.6633, 0.1276, 0.6633, 0.1862, 0.6633, 0.2526, 0.5867, 0.3087, 0.5867, 0.3087, 0.5867, 0.2526, 0.5867, 0.4362, 0.1684, 0.4362, 0.2474, 0.4362, 0.2474, 0.4362, 0.1684, 0.3724, 0.5791, 0.3724, 0.5026, 0.3776, 0.5026, 0.3776, 0.5791, 0.4439, 0.1709, 0.4974, 0.1709, 0.4974, 0.2474, 0.4439, 0.2474, 0.1913, 0.5026, 0.2449, 0.5026, 0.2449, 0.5791, 0.1913, 0.5791, 0.3724, 0.7474, 0.3724, 0.6709, 0.3776, 0.6709, 0.3776, 0.7474, 0.4413, 0.08929, 0.4949, 0.08929, 0.4949, 0.1607, 0.4413, 0.1607, 0.2526, 0.5816, 0.2526, 0.5026, 0.2526, 0.5026, 0.2526, 0.5816, 0.1276, 0.5026, 0.1862, 0.5026, 0.1862, 0.5791, 0.1276, 0.5791, 0.4974, 0.3163, 0.4974, 0.3724, 0.4974, 0.3724, 0.4974, 0.3163, 0.4413, 0.7474, 0.4413, 0.6684, 0.4413, 0.6684, 0.4413, 0.7474, 0.3087, 0.5867, 0.3087, 0.6633, 0.3087, 0.6633, 0.3087, 0.5867, 0.4974, 0.3112, 0.4413, 0.3112, 0.4413, 0.3112, 0.4974, 0.3112, 0.4413, 0.2474, 0.4413, 0.1684, 0.4413, 0.1684, 0.4413, 0.2474, 0.3724, 0.6607, 0.3724, 0.5893, 0.3776, 0.5893, 0.3776, 0.6607, 0.5638, 0.08929, 0.6224, 0.08929, 0.6224, 0.1607, 0.5638, 0.1607, 0.5663, 0.2526, 0.6224, 0.2526, 0.6224, 0.3112, 0.5663, 0.3112, 0.8087, 0.6684, 0.7526, 0.6684, 0.7526, 0.6633, 0.8087, 0.6633, 0.4974, 0.5867, 0.4974, 0.6633, 0.4974, 0.6633, 0.4974, 0.5867, 0.6862, 0.6633, 0.6276, 0.6633, 0.6276, 0.6633, 0.6862, 0.6633, 0.4413, 0.1684, 0.4974, 0.1684, 0.4974, 0.1684, 0.4413, 0.1684, 0.8138, 0.5867, 0.8724, 0.5867, 0.8724, 0.5867, 0.8138, 0.5867, 0.3138, 0.6633, 0.3138, 0.5867, 0.3138, 0.5867, 0.3138, 0.6633, 0.6276, 0.6709, 0.6276, 0.7474, 0.6224, 0.7474, 0.6224, 0.6709, 0.5663, 0.1709, 0.6224, 0.1709, 0.6224, 0.2474, 0.5663, 0.2474, 0.1862, 0.5867, 0.1862, 0.6633, 0.1862, 0.6633, 0.1862, 0.5867, 0.5638, 0.1684, 0.6224, 0.1684, 0.6224, 0.1684, 0.5638, 0.1684, 0.5026, 0.6633, 0.5026, 0.5867, 0.5026, 0.5867, 0.5026, 0.6633, 0.8724, 0.5867, 0.8138, 0.5867, 0.8138, 0.5816, 0.8724, 0.5816, 0.4974, 0.1684, 0.5026, 0.1684, 0.5026, 0.1684, 0.4974, 0.1684, 0.6224, 0.8776, 0.5638, 0.8776, 0.5638, 0.8724, 0.6224, 0.8724, 0.3724, 0.5867, 0.3138, 0.5867, 0.3138, 0.5816, 0.3724, 0.5816, 0.7526, 0.5867, 0.8087, 0.5867, 0.8087, 0.5867, 0.7526, 0.5867, 0.6224, 0.08673, 0.5638, 0.08673, 0.5638, 0.08163, 0.6224, 0.08163, 0.6276, 0.5026, 0.6276, 0.5791, 0.6224, 0.5791, 0.6224, 0.5026, 0.4974, 0.08163, 0.4413, 0.08163, 0.4413, 0.08163, 0.4974, 0.08163, 0.6913, 0.5026, 0.7449, 0.5026, 0.7449, 0.5791, 0.6913, 0.5791, 0.6224, 0.5867, 0.5638, 0.5867, 0.5638, 0.5816, 0.6224, 0.5816, 0.3087, 0.6684, 0.2526, 0.6684, 0.2526, 0.6633, 0.3087, 0.6633, 0.5587, 0.6684, 0.5587, 0.7474, 0.5587, 0.7474, 0.5587, 0.6684, 0.6276, 0.5867, 0.6224, 0.5867, 0.6224, 0.5816, 0.6276, 0.5816, 0.6276, 0.6684, 0.6224, 0.6684, 0.6224, 0.6633, 0.6276, 0.6633, 0.3724, 0.6633, 0.3776, 0.6633, 0.3776, 0.6684, 0.3724, 0.6684, 0.3724, 0.5816, 0.3776, 0.5816, 0.3776, 0.5867, 0.3724, 0.5867, 0.8724, 0.6633, 0.875, 0.6633, 0.875, 0.6684, 0.8724, 0.6684, 0.8724, 0.5816, 0.875, 0.5816, 0.875, 0.5867, 0.8724, 0.5867, 0.1276, 0.5867, 0.125, 0.5867, 0.125, 0.5816, 0.1276, 0.5816, 0.1276, 0.6684, 0.125, 0.6684, 0.125, 0.6633, 0.1276, 0.6633, 0.3776, 0.5026, 0.4337, 0.5026, 0.4337, 0.5791, 0.3776, 0.5791, 0.6276, 0.5026, 0.6862, 0.5026, 0.6862, 0.5791, 0.6276, 0.5791, 0.8724, 0.6684, 0.8138, 0.6684, 0.8138, 0.6633, 0.8724, 0.6633, 0.5561, 0.3776, 0.5051, 0.3776, 0.5051, 0.3724, 0.5561, 0.3724, 0.6276, 0.5893, 0.6276, 0.6607, 0.6224, 0.6607, 0.6224, 0.5893, 0.6913, 0.7474, 0.7449, 0.7474, 0.7449, 0.75, 0.6913, 0.75, 0.3776, 0.9974, 0.4337, 0.9974, 0.4337, 1.0, 0.3776, 1.0, 0.7474, 0.6684, 0.6913, 0.6684, 0.6913, 0.6633, 0.7474, 0.6633, 0.6862, 0.6684, 0.6276, 0.6684, 0.6276, 0.6633, 0.6862, 0.6633, 0.5587, 0.5816, 0.5026, 0.5816, 0.5026, 0.5816, 0.5587, 0.5816, 0.7526, 0.75, 0.7526, 0.7474, 0.7526, 0.7475, 0.7526, 0.75, 0.4413, 1.0, 0.4413, 0.9974, 0.4413, 0.9975, 0.4413, 1.0, 0.2474, 0.6684, 0.1913, 0.6684, 0.1913, 0.6633, 0.2474, 0.6633, 0.3724, 0.6684, 0.3138, 0.6684, 0.3138, 0.6633, 0.3724, 0.6633, 0.1862, 0.6684, 0.1276, 0.6684, 0.1276, 0.6633, 0.1862, 0.6633, 0.5638, 0.7474, 0.5638, 0.6684, 0.5638, 0.6684, 0.5638, 0.7474, 0.5026, 0.5026, 0.5561, 0.5026, 0.5561, 0.5791, 0.5026, 0.5791, 0.4362, 0.6684, 0.4362, 0.7474, 0.4362, 0.7474, 0.4362, 0.6684, 0.5026, 0.2526, 0.5026, 0.3087, 0.4974, 0.3087, 0.4974, 0.2526, 0.6276, 0.5816, 0.6224, 0.5816, 0.6225, 0.5816, 0.6275, 0.5816, 0.1913, 0.5026, 0.1913, 0.5791, 0.1862, 0.5791, 0.1862, 0.5026, 0.1862, 0.5867, 0.1276, 0.5867, 0.1276, 0.5816, 0.1862, 0.5816, 0.2474, 0.5867, 0.1913, 0.5867, 0.1913, 0.5816, 0.2474, 0.5816, 0.3087, 0.5867, 0.2526, 0.5867, 0.2526, 0.5816, 0.3087, 0.5816, 0.5051, 0.3189, 0.5561, 0.3189, 0.5561, 0.3724, 0.5051, 0.3724, 0.4413, 0.08673, 0.4974, 0.08673, 0.4974, 0.08673, 0.4413, 0.08673, 0.4974, 0.3776, 0.4974, 0.4337, 0.4974, 0.4337, 0.4974, 0.3776, 0.5026, 0.002551, 0.5026, 0.07911, 0.4974, 0.07911, 0.4974, 0.002551, 0.3724, 0.6684, 0.3776, 0.6684, 0.3775, 0.6684, 0.3725, 0.6684, 0.3776, 0.5893, 0.4362, 0.5893, 0.4362, 0.6607, 0.3776, 0.6607, 0.6862, 0.5867, 0.6276, 0.5867, 0.6276, 0.5816, 0.6862, 0.5816, 0.7474, 0.5867, 0.6913, 0.5867, 0.6913, 0.5816, 0.7474, 0.5816, 0.8087, 0.5867, 0.7526, 0.5867, 0.7526, 0.5816, 0.8087, 0.5816, 0.3776, 0.002551, 0.4337, 0.002551, 0.4337, 0.07911, 0.3776, 0.07911, 0.4362, 0.8112, 0.4362, 0.8163, 0.4362, 0.8163, 0.4362, 0.8112, 0.3138, 0.5867, 0.3724, 0.5867, 0.3724, 0.5867, 0.3138, 0.5867, 0.1913, 0.5867, 0.2474, 0.5867, 0.2474, 0.5867, 0.1913, 0.5867, 0.4439, 0.6709, 0.4974, 0.6709, 0.4974, 0.7474, 0.4439, 0.7474, 0.4413, 0.8776, 0.4413, 0.8724, 0.4413, 0.8724, 0.4413, 0.8776, 0.4413, 0.5893, 0.4949, 0.5893, 0.4949, 0.6607, 0.4413, 0.6607, 0.3138, 0.5026, 0.3138, 0.5791, 0.3087, 0.5791, 0.3087, 0.5026, 0.3138, 0.5816, 0.3087, 0.5816, 0.3087, 0.5816, 0.3138, 0.5816, 0.5638, 0.1633, 0.5587, 0.1633, 0.5587, 0.1633, 0.5638, 0.1633, 0.6224, 0.3776, 0.5638, 0.3776, 0.5638, 0.3724, 0.6224, 0.3724, 0.3776, 0.8801, 0.4337, 0.8801, 0.4337, 0.9337, 0.3776, 0.9337, 0.4413, 0.8724, 0.4413, 0.8163, 0.4413, 0.8163, 0.4413, 0.8724, 0.5026, 0.08673, 0.5587, 0.08673, 0.5587, 0.08673, 0.5026, 0.08673, 0.5638, 0.5893, 0.6224, 0.5893, 0.6224, 0.6607, 0.5638, 0.6607, 0.5587, 0.9337, 0.5026, 0.9337, 0.5026, 0.9337, 0.5587, 0.9337, 0.4413, 0.6684, 0.4974, 0.6684, 0.4974, 0.6684, 0.4413, 0.6684, 0.3138, 0.6709, 0.3724, 0.6709, 0.3724, 0.7474, 0.3138, 0.7474, 0.6224, 0.8163, 0.5663, 0.8163, 0.5663, 0.8112, 0.6224, 0.8112, 0.4413, 0.08929, 0.4413, 0.1607, 0.4362, 0.1607, 0.4362, 0.08929, 0.4974, 0.6684, 0.5026, 0.6684, 0.5026, 0.6684, 0.4974, 0.6684, 0.8087, 0.6684, 0.8087, 0.6633, 0.8138, 0.6633, 0.8138, 0.6684, 0.7474, 0.6684, 0.7474, 0.6633, 0.7526, 0.6633, 0.7526, 0.6684, 0.6862, 0.6684, 0.6862, 0.6633, 0.6913, 0.6633, 0.6913, 0.6684, 0.8087, 0.5867, 0.8087, 0.5816, 0.8138, 0.5816, 0.8138, 0.5867, 0.7474, 0.5867, 0.7474, 0.5816, 0.7526, 0.5816, 0.7526, 0.5867, 0.6862, 0.5867, 0.6862, 0.5816, 0.6913, 0.5816, 0.6913, 0.5867, 0.3087, 0.6684, 0.3087, 0.6633, 0.3138, 0.6633, 0.3138, 0.6684, 0.2474, 0.6684, 0.2474, 0.6633, 0.2526, 0.6633, 0.2526, 0.6684, 0.1862, 0.6684, 0.1862, 0.6633, 0.1913, 0.6633, 0.1913, 0.6684, 0.3087, 0.5867, 0.3087, 0.5816, 0.3138, 0.5816, 0.3138, 0.5867, 0.2474, 0.5867, 0.2474, 0.5816, 0.2526, 0.5816, 0.2526, 0.5867, 0.1862, 0.5867, 0.1862, 0.5816, 0.1913, 0.5816, 0.1913, 0.5867, 0.2551, 0.6709, 0.3087, 0.6709, 0.3087, 0.7474, 0.2551, 0.7474, 0.7526, 0.6684, 0.7526, 0.7474, 0.7474, 0.7474, 0.7474, 0.6684, 0.5026, 0.5816, 0.4974, 0.5816, 0.4974, 0.5816, 0.5026, 0.5816, 0.1913, 0.5867, 0.1913, 0.6633, 0.1862, 0.6633, 0.1862, 0.5867, 0.5663, 0.8801, 0.6224, 0.8801, 0.6224, 0.9337, 0.5663, 0.9337, 0.3138, 0.5867, 0.3138, 0.6633, 0.3087, 0.6633, 0.3087, 0.5867, 0.5638, 1.0, 0.5638, 0.9974, 0.5638, 0.9975, 0.5638, 1.0, 0.2526, 0.5026, 0.2526, 0.5816, 0.2474, 0.5816, 0.2474, 0.5026, 0.6276, 0.6633, 0.6224, 0.6633, 0.6225, 0.6633, 0.6275, 0.6633, 0.1913, 0.6709, 0.1913, 0.7474, 0.1862, 0.7474, 0.1862, 0.6709, 0.7526, 0.5026, 0.7526, 0.5816, 0.7474, 0.5816, 0.7474, 0.5026, 0.4413, 0.5816, 0.4413, 0.5026, 0.4413, 0.5026, 0.4413, 0.5816, 0.6913, 0.5867, 0.6913, 0.6633, 0.6862, 0.6633, 0.6862, 0.5867, 0.5663, 0.6709, 0.6224, 0.6709, 0.6224, 0.7474, 0.5663, 0.7474, 0.8138, 0.5867, 0.8138, 0.6633, 0.8087, 0.6633, 0.8087, 0.5867, 0.2526, 0.6684, 0.2526, 0.7474, 0.2474, 0.7474, 0.2474, 0.6684, 0.2526, 0.5893, 0.2526, 0.6607, 0.2474, 0.6607, 0.2474, 0.5893, 0.3776, 0.8163, 0.4337, 0.8163, 0.4337, 0.8699, 0.3776, 0.8699, 0.7526, 0.7474, 0.7526, 0.75, 0.7474, 0.75, 0.7474, 0.7474, 0.5587, 0.002551, 0.5587, 0.08163, 0.5587, 0.08163, 0.5587, 0.002554, 0.5026, 0.7526, 0.5026, 0.8087, 0.4974, 0.8087, 0.4974, 0.7526, 0.2526, 0.7474, 0.2526, 0.75, 0.2474, 0.75, 0.2474, 0.7474, 0.5026, 0.1709, 0.5026, 0.2474, 0.4974, 0.2474, 0.4974, 0.1709, 0.5638, 0.4337, 0.5638, 0.3776, 0.5638, 0.3776, 0.5638, 0.4337, 0.7474, 0.5026, 0.7474, 0.5, 0.7526, 0.5, 0.7526, 0.5026, 0.5638, 0.08929, 0.5638, 0.1607, 0.5587, 0.1607, 0.5587, 0.08929, 0.5638, 0.08163, 0.5638, 0.002551, 0.5638, 0.002554, 0.5638, 0.08163, 0.2474, 0.5026, 0.2474, 0.5, 0.2526, 0.5, 0.2526, 0.5026, 0.5663, 0.8163, 0.6224, 0.8163, 0.6224, 0.8699, 0.5663, 0.8699, 0.4362, 0.002551, 0.4362, 0.08163, 0.4362, 0.08163, 0.4362, 0.002554, 0.4337, 0.3163, 0.3776, 0.3163, 0.3776, 0.3112, 0.4337, 0.3112, 0.5587, 0.8163, 0.5026, 0.8163, 0.5026, 0.8112, 0.5587, 0.8112, 0.4974, 0.8776, 0.4974, 0.9337, 0.4974, 0.9337, 0.4974, 0.8776, 0.3138, 0.6709, 0.3138, 0.7474, 0.3087, 0.7474, 0.3087, 0.6709, 0.2474, 0.5026, 0.2474, 0.5816, 0.2474, 0.5816, 0.2474, 0.5026, 0.4974, 0.8163, 0.4413, 0.8163, 0.4413, 0.8112, 0.4974, 0.8112, 0.5051, 0.3776, 0.5561, 0.3776, 0.5561, 0.4311, 0.5051, 0.4311, 0.5587, 0.9388, 0.5026, 0.9388, 0.5026, 0.9337, 0.5587, 0.9337, 0.4974, 0.9388, 0.4413, 0.9388, 0.4413, 0.9337, 0.4974, 0.9337, 0.4413, 0.8163, 0.4974, 0.8163, 0.4974, 0.8163, 0.4413, 0.8163, 0.5663, 0.9974, 0.6224, 0.9974, 0.6224, 1.0, 0.5663, 1.0, 0.6913, 0.5026, 0.6913, 0.5791, 0.6862, 0.5791, 0.6862, 0.5026, 0.4362, 0.8776, 0.3776, 0.8776, 0.3776, 0.8724, 0.4362, 0.8724, 0.2449, 0.5026, 0.1913, 0.5026, 0.1913, 0.5, 0.2449, 0.5, 0.5638, 0.4388, 0.5638, 0.4337, 0.5638, 0.4337, 0.5638, 0.4388, 0.3776, 0.3801, 0.4337, 0.3801, 0.4337, 0.4337, 0.3776, 0.4337, 0.4974, 0.4388, 0.4413, 0.4388, 0.4413, 0.4337, 0.4974, 0.4337, 0.4413, 0.5867, 0.4974, 0.5867, 0.4974, 0.5867, 0.4413, 0.5867, 0.5638, 0.4974, 0.5638, 0.4388, 0.5638, 0.4388, 0.5638, 0.4974, 0.4439, 0.8189, 0.4949, 0.8189, 0.4949, 0.8724, 0.4439, 0.8724, 0.5026, 0.9337, 0.5026, 0.8776, 0.5026, 0.8776, 0.5026, 0.9337, 0.4362, 0.3776, 0.3776, 0.3776, 0.3776, 0.3724, 0.4362, 0.3724, 0.5026, 0.5026, 0.5026, 0.5791, 0.4974, 0.5791, 0.4974, 0.5026, 0.4362, 0.9388, 0.4362, 0.9974, 0.4362, 0.9974, 0.4362, 0.9388, 0.5663, 0.3801, 0.6224, 0.3801, 0.6224, 0.4337, 0.5663, 0.4337, 0.4439, 0.9974, 0.4974, 0.9974, 0.4974, 1.0, 0.4439, 1.0, 0.6913, 0.5867, 0.7474, 0.5867, 0.7474, 0.5867, 0.6913, 0.5867, 0.5587, 0.3776, 0.5587, 0.4337, 0.5587, 0.4337, 0.5587, 0.3776, 0.5587, 0.4388, 0.5026, 0.4388, 0.5026, 0.4337, 0.5587, 0.4337, 0.4362, 0.2474, 0.4362, 0.2526, 0.4362, 0.2525, 0.4362, 0.2475, 0.7474, 0.5026, 0.7474, 0.5816, 0.7474, 0.5816, 0.7474, 0.5026, 0.4337, 0.2526, 0.3776, 0.2526, 0.3776, 0.2474, 0.4337, 0.2474, 0.4974, 0.3163, 0.4413, 0.3163, 0.4413, 0.3112, 0.4974, 0.3112, 0.5587, 0.3163, 0.5026, 0.3163, 0.5026, 0.3112, 0.5587, 0.3112, 0.8138, 0.5026, 0.8138, 0.5791, 0.8087, 0.5791, 0.8087, 0.5026, 0.3776, 0.3163, 0.4337, 0.3163, 0.4337, 0.3699, 0.3776, 0.3699, 0.5026, 0.4413, 0.5026, 0.4974, 0.4974, 0.4974, 0.4974, 0.4413, 0.7449, 0.5026, 0.6913, 0.5026, 0.6913, 0.5, 0.7449, 0.5, 0.4949, 0.3776, 0.4439, 0.3776, 0.4439, 0.3724, 0.4949, 0.3724, 0.5026, 0.5867, 0.5587, 0.5867, 0.5587, 0.5867, 0.5026, 0.5867, 0.6224, 0.2526, 0.5663, 0.2526, 0.5663, 0.2474, 0.6224, 0.2474, 0.4413, 0.3776, 0.4413, 0.3724, 0.4413, 0.3724, 0.4413, 0.3776, 0.4413, 0.5893, 0.4413, 0.6607, 0.4362, 0.6607, 0.4362, 0.5893, 0.5561, 0.2526, 0.5026, 0.2526, 0.5026, 0.2474, 0.5561, 0.2474, 0.5663, 0.3163, 0.6224, 0.3163, 0.6224, 0.3699, 0.5663, 0.3699, 0.4362, 0.3112, 0.4362, 0.3163, 0.4362, 0.3163, 0.4362, 0.3112, 0.5587, 0.1684, 0.5026, 0.1684, 0.5026, 0.1633, 0.5587, 0.1633, 0.4413, 0.4974, 0.4413, 0.4388, 0.4413, 0.4388, 0.4413, 0.4974, 0.5663, 0.4388, 0.6224, 0.4388, 0.6224, 0.4974, 0.5663, 0.4974, 0.6913, 0.6709, 0.6913, 0.7474, 0.6862, 0.7474, 0.6862, 0.6709, 0.4439, 0.3189, 0.4949, 0.3189, 0.4949, 0.3724, 0.4439, 0.3724, 0.4413, 0.8112, 0.4413, 0.7526, 0.4413, 0.7526, 0.4413, 0.8112, 0.7526, 0.5893, 0.7526, 0.6607, 0.7474, 0.6607, 0.7474, 0.5893, 0.5638, 0.8776, 0.6224, 0.8776, 0.6224, 0.8776, 0.5638, 0.8776, 0.4362, 0.3776, 0.4362, 0.4337, 0.4362, 0.4337, 0.4362, 0.3776, 0.4362, 0.6684, 0.3776, 0.6684, 0.3776, 0.6633, 0.4362, 0.6633, 0.4974, 0.6684, 0.4413, 0.6684, 0.4413, 0.6633, 0.4974, 0.6633, 0.5587, 0.6684, 0.5026, 0.6684, 0.5026, 0.6633, 0.5587, 0.6633, 0.4439, 0.9413, 0.4974, 0.9413, 0.4974, 0.9974, 0.4439, 0.9974, 0.5026, 0.6709, 0.5026, 0.7474, 0.4974, 0.7474, 0.4974, 0.6709, 0.4413, 0.08163, 0.4413, 0.002551, 0.4413, 0.002554, 0.4413, 0.08163, 0.4362, 0.1684, 0.3776, 0.1684, 0.3776, 0.1633, 0.4362, 0.1633, 0.4974, 0.1684, 0.4413, 0.1684, 0.4413, 0.1633, 0.4974, 0.1633, 0.6224, 0.1684, 0.5638, 0.1684, 0.5638, 0.1633, 0.6224, 0.1633, 0.4413, 0.9388, 0.4974, 0.9388, 0.4974, 0.9388, 0.4413, 0.9388, 0.2551, 0.7474, 0.3087, 0.7474, 0.3087, 0.75, 0.2551, 0.75, 0.4362, 0.5026, 0.4362, 0.5816, 0.4362, 0.5816, 0.4362, 0.5026, 0.5051, 0.8189, 0.5561, 0.8189, 0.5561, 0.8724, 0.5051, 0.8724, 0.5638, 0.5893, 0.5638, 0.6607, 0.5587, 0.6607, 0.5587, 0.5893, 0.4337, 0.5026, 0.3776, 0.5026, 0.3776, 0.4974, 0.4337, 0.4974, 0.4362, 0.5867, 0.3776, 0.5867, 0.3776, 0.5816, 0.4362, 0.5816, 0.4974, 0.5867, 0.4413, 0.5867, 0.4413, 0.5816, 0.4974, 0.5816, 0.5587, 0.5867, 0.5026, 0.5867, 0.5026, 0.5816, 0.5587, 0.5816, 0.4439, 0.8776, 0.4949, 0.8776, 0.4949, 0.9311, 0.4439, 0.9311, 0.8138, 0.6709, 0.8138, 0.7474, 0.8087, 0.7474, 0.8087, 0.6709, 0.5587, 0.2474, 0.5587, 0.2526, 0.5587, 0.2525, 0.5587, 0.2475, 0.5026, 0.9974, 0.5561, 0.9974, 0.5561, 1.0, 0.5026, 1.0, 0.5638, 0.3163, 0.5638, 0.3112, 0.5638, 0.3112, 0.5638, 0.3163, 0.5587, 0.5026, 0.5587, 0.5816, 0.5587, 0.5816, 0.5587, 0.5026, 0.5026, 0.2526, 0.5561, 0.2526, 0.5561, 0.3087, 0.5026, 0.3087, 0.7474, 0.6684, 0.7474, 0.7474, 0.7474, 0.7474, 0.7474, 0.6684, 0.6224, 0.9388, 0.5663, 0.9388, 0.5663, 0.9337, 0.6224, 0.9337, 0.5026, 0.3112, 0.4974, 0.3112, 0.4974, 0.3112, 0.5026, 0.3112, 0.5561, 0.5026, 0.5026, 0.5026, 0.5026, 0.4974, 0.5561, 0.4974, 0.7551, 0.7474, 0.8087, 0.7474, 0.8087, 0.75, 0.7551, 0.75, 0.4362, 0.08673, 0.3776, 0.08673, 0.3776, 0.08163, 0.4362, 0.08163, 0.4974, 0.08673, 0.4413, 0.08673, 0.4413, 0.08163, 0.4974, 0.08163, 0.5587, 0.08673, 0.5026, 0.08673, 0.5026, 0.08163, 0.5587, 0.08163, 0.4974, 0.9388, 0.4974, 0.9337, 0.5026, 0.9337, 0.5026, 0.9388, 0.4362, 0.4388, 0.4362, 0.4337, 0.4413, 0.4337, 0.4413, 0.4388, 0.5638, 0.9388, 0.5638, 0.9974, 0.5587, 0.9974, 0.5587, 0.9388, 0.4974, 0.8776, 0.4974, 0.8724, 0.5026, 0.8724, 0.5026, 0.8776, 0.5587, 0.4974, 0.5587, 0.5026, 0.5587, 0.5025, 0.5587, 0.4975, 0.4413, 0.3163, 0.4413, 0.3724, 0.4362, 0.3724, 0.4362, 0.3163, 0.4362, 0.3776, 0.4362, 0.3724, 0.4413, 0.3724, 0.4413, 0.3776, 0.4974, 0.4388, 0.4974, 0.4337, 0.5026, 0.4337, 0.5026, 0.4388, 0.5026, 0.8163, 0.5026, 0.8724, 0.4974, 0.8724, 0.4974, 0.8163, 0.5638, 0.3776, 0.5638, 0.4337, 0.5587, 0.4337, 0.5587, 0.3776, 0.4362, 0.3163, 0.4362, 0.3112, 0.4413, 0.3112, 0.4413, 0.3163, 0.4974, 0.8163, 0.4974, 0.8112, 0.5026, 0.8112, 0.5026, 0.8163, 0.5587, 0.9388, 0.5587, 0.9337, 0.5638, 0.9337, 0.5638, 0.9388, 0.5638, 0.8163, 0.5638, 0.8724, 0.5587, 0.8724, 0.5587, 0.8163, 0.4413, 0.8163, 0.4413, 0.8724, 0.4362, 0.8724, 0.4362, 0.8163, 0.4974, 0.3776, 0.4974, 0.3724, 0.5026, 0.3724, 0.5026, 0.3776, 0.4974, 0.3163, 0.4974, 0.3112, 0.5026, 0.3112, 0.5026, 0.3163, 0.4413, 0.9388, 0.4413, 0.9974, 0.4362, 0.9974, 0.4362, 0.9388, 0.5587, 0.3776, 0.5587, 0.3724, 0.5638, 0.3724, 0.5638, 0.3776, 0.5587, 0.3163, 0.5587, 0.3112, 0.5638, 0.3112, 0.5638, 0.3163, 0.5026, 0.3776, 0.5026, 0.4337, 0.4974, 0.4337, 0.4974, 0.3776, 0.5587, 0.4388, 0.5587, 0.4337, 0.5638, 0.4337, 0.5638, 0.4388, 0.5587, 0.8163, 0.5587, 0.8112, 0.5638, 0.8112, 0.5638, 0.8163, 0.5587, 0.8776, 0.5587, 0.8724, 0.5638, 0.8724, 0.5638, 0.8776, 0.4362, 0.8163, 0.4362, 0.8112, 0.4413, 0.8112, 0.4413, 0.8163, 0.4362, 0.8776, 0.4362, 0.8724, 0.4413, 0.8724, 0.4413, 0.8776, 0.4362, 0.9388, 0.4362, 0.9337, 0.4413, 0.9337, 0.4413, 0.9388, 0.4413, 0.3776, 0.4413, 0.4337, 0.4362, 0.4337, 0.4362, 0.3776, 0.5026, 0.3163, 0.5026, 0.3724, 0.4974, 0.3724, 0.4974, 0.3163, 0.5638, 0.3163, 0.5638, 0.3724, 0.5587, 0.3724, 0.5587, 0.3163, 0.4413, 0.7526, 0.4413, 0.8112, 0.4362, 0.8112, 0.4362, 0.7526, 0.3776, 0.2526, 0.4337, 0.2526, 0.4337, 0.3112, 0.3776, 0.3112, 0.5638, 0.7526, 0.5638, 0.8112, 0.5587, 0.8112, 0.5587, 0.7526, 0.4413, 0.2526, 0.4413, 0.3112, 0.4362, 0.3112, 0.4362, 0.2526, 0.6224, 0.5026, 0.5663, 0.5026, 0.5663, 0.4974, 0.6224, 0.4974, 0.5638, 0.2526, 0.5638, 0.3112, 0.5587, 0.3112, 0.5587, 0.2526, 0.5587, 0.6684, 0.5587, 0.6633, 0.5638, 0.6633, 0.5638, 0.6684, 0.4974, 0.6684, 0.4974, 0.6633, 0.5026, 0.6633, 0.5026, 0.6684, 0.4362, 0.6684, 0.4362, 0.6633, 0.4413, 0.6633, 0.4413, 0.6684, 0.5587, 0.5867, 0.5587, 0.5816, 0.5638, 0.5816, 0.5638, 0.5867, 0.4974, 0.5867, 0.4974, 0.5816, 0.5026, 0.5816, 0.5026, 0.5867, 0.4362, 0.5867, 0.4362, 0.5816, 0.4413, 0.5816, 0.4413, 0.5867, 0.5587, 0.1684, 0.5587, 0.1633, 0.5638, 0.1633, 0.5638, 0.1684, 0.4974, 0.1684, 0.4974, 0.1633, 0.5026, 0.1633, 0.5026, 0.1684, 0.4362, 0.1684, 0.4362, 0.1633, 0.4413, 0.1633, 0.4413, 0.1684, 0.5587, 0.08673, 0.5587, 0.08163, 0.5638, 0.08163, 0.5638, 0.08673, 0.4974, 0.08673, 0.4974, 0.08163, 0.5026, 0.08163, 0.5026, 0.08673, 0.4362, 0.08673, 0.4362, 0.08163, 0.4413, 0.08163, 0.4413, 0.08673, 0.4413, 0.6684, 0.4413, 0.7474, 0.4362, 0.7474, 0.4362, 0.6684, 0.3776, 0.4388, 0.4337, 0.4388, 0.4337, 0.4974, 0.3776, 0.4974, 0.5638, 0.6684, 0.5638, 0.7474, 0.5587, 0.7474, 0.5587, 0.6684, 0.4974, 0.2526, 0.4439, 0.2526, 0.4439, 0.2474, 0.4974, 0.2474, 0.5026, 0.5867, 0.5026, 0.6633, 0.4974, 0.6633, 0.4974, 0.5867, 0.5587, 0.7474, 0.5587, 0.7526, 0.5587, 0.7525, 0.5587, 0.7475, 0.4413, 0.1684, 0.4413, 0.2474, 0.4362, 0.2474, 0.4362, 0.1684, 0.5663, 0.7526, 0.6224, 0.7526, 0.6224, 0.8112, 0.5663, 0.8112, 0.5638, 0.1684, 0.5638, 0.2474, 0.5587, 0.2474, 0.5587, 0.1684, 0.4362, 0.4974, 0.4362, 0.5026, 0.4362, 0.5025, 0.4362, 0.4975, 0.5026, 0.08673, 0.5026, 0.1633, 0.4974, 0.1633, 0.4974, 0.08673, 0.1913, 0.7474, 0.2449, 0.7474, 0.2449, 0.75, 0.1913, 0.75, 0.4413, 0.8776, 0.4413, 0.9337, 0.4362, 0.9337, 0.4362, 0.8776, 0.5026, 0.8776, 0.5026, 0.9337, 0.4974, 0.9337, 0.4974, 0.8776, 0.5638, 0.8776, 0.5638, 0.9337, 0.5587, 0.9337, 0.5587, 0.8776, 0.5587, 0.7526, 0.5587, 0.7474, 0.5638, 0.7474, 0.5638, 0.7526, 0.5026, 0.9413, 0.5026, 0.9974, 0.4974, 0.9974, 0.4974, 0.9413, 0.4362, 0.7526, 0.4362, 0.7474, 0.4413, 0.7474, 0.4413, 0.7526, 0.4413, 0.5026, 0.4413, 0.5816, 0.4362, 0.5816, 0.4362, 0.5026, 0.4974, 0.5026, 0.4439, 0.5026, 0.4439, 0.4974, 0.4974, 0.4974, 0.5638, 0.5026, 0.5638, 0.5816, 0.5587, 0.5816, 0.5587, 0.5026, 0.5587, 0.5026, 0.5587, 0.4974, 0.5638, 0.4974, 0.5638, 0.5026, 0.4439, 0.4413, 0.4974, 0.4413, 0.4974, 0.4974, 0.4439, 0.4974, 0.4362, 0.5026, 0.4362, 0.4974, 0.4413, 0.4974, 0.4413, 0.5026, 0.4413, 0.4388, 0.4413, 0.4974, 0.4362, 0.4974, 0.4362, 0.4388, 0.3724, 0.6633, 0.3138, 0.6633, 0.3138, 0.6633, 0.3724, 0.6633, 0.5638, 0.4388, 0.5638, 0.4974, 0.5587, 0.4974, 0.5587, 0.4388, 0.5587, 0.2526, 0.5587, 0.2474, 0.5638, 0.2474, 0.5638, 0.2526, 0.2526, 0.75, 0.2526, 0.7474, 0.2526, 0.7475, 0.2526, 0.75, 0.4362, 0.2526, 0.4362, 0.2474, 0.4413, 0.2474, 0.4413, 0.2526, 0.4413, 0.9974, 0.4413, 1.0, 0.4362, 1.0, 0.4362, 0.9974, 0.6224, 0.5867, 0.6276, 0.5867, 0.6275, 0.5867, 0.6225, 0.5867, 0.5638, 0.9974, 0.5638, 1.0, 0.5587, 1.0, 0.5587, 0.9974, 0.4413, 0.002551, 0.4413, 0.08163, 0.4362, 0.08163, 0.4362, 0.002551, 0.4362, 0.7474, 0.4362, 0.7526, 0.4362, 0.7525, 0.4362, 0.7475, 0.5638, 0.002551, 0.5638, 0.08163, 0.5587, 0.08163, 0.5587, 0.002551, 0.6224, 0.6684, 0.5638, 0.6684, 0.5638, 0.6633, 0.6224, 0.6633, 0.6276, 0.7474, 0.6862, 0.7474, 0.6862, 0.75, 0.6276, 0.75, 0.5663, 0.5026, 0.6224, 0.5026, 0.6224, 0.5791, 0.5663, 0.5791, 0.8163, 0.5893, 0.8724, 0.5893, 0.8724, 0.6607, 0.8163, 0.6607, 0.5663, 0.002551, 0.6224, 0.002551, 0.6224, 0.07911, 0.5663, 0.07911, 0.6276, 0.6684, 0.6862, 0.6684, 0.6862, 0.6684, 0.6276, 0.6684, 0.1276, 0.7474, 0.1276, 0.75, 0.125, 0.7474, 0.6224, 0.9974, 0.625, 0.9974, 0.6224, 1.0, 0.1276, 0.5026, 0.125, 0.5026, 0.1276, 0.5, 0.8724, 0.5026, 0.8724, 0.5, 0.875, 0.5026, 0.3724, 0.7474, 0.375, 0.7474, 0.3724, 0.75, 0.6276, 0.7474, 0.6276, 0.75, 0.625, 0.7474, 0.3724, 0.5026, 0.3724, 0.5, 0.375, 0.5026, 0.6276, 0.5026, 0.625, 0.5026, 0.6276, 0.5, 0.5587, 0.08163, 0.5026, 0.08163, 0.5026, 0.08163, 0.5587, 0.08163, 0.5638, 0.9388, 0.5638, 0.9337, 0.5638, 0.9337, 0.5638, 0.9388, 0.3776, 0.6709, 0.4337, 0.6709, 0.4337, 0.7474, 0.3776, 0.7474, 0.4974, 0.8112, 0.4413, 0.8112, 0.4413, 0.8112, 0.4974, 0.8112, 0.125, 0.6684, 0.1276, 0.6684, 0.1275, 0.6684, 0.125, 0.6684, 0.5026, 0.8163, 0.5587, 0.8163, 0.5587, 0.8163, 0.5026, 0.8163, 0.5587, 0.2526, 0.5587, 0.3112, 0.5587, 0.3112, 0.5587, 0.2526, 0.4974, 0.5816, 0.4413, 0.5816, 0.4413, 0.5816, 0.4974, 0.5816, 0.4413, 0.9337, 0.4413, 0.8776, 0.4413, 0.8776, 0.4413, 0.9337, 0.2474, 0.6633, 0.1913, 0.6633, 0.1913, 0.6633, 0.2474, 0.6633, 0.1862, 0.6684, 0.1913, 0.6684, 0.1913, 0.6684, 0.1862, 0.6684, 0.1276, 0.6709, 0.1862, 0.6709, 0.1862, 0.7474, 0.1276, 0.7474, 0.1276, 0.5893, 0.1837, 0.5893, 0.1837, 0.6607, 0.1276, 0.6607, 0.2474, 0.7474, 0.2474, 0.75, 0.2474, 0.75, 0.2474, 0.7475, 0.6276, 0.5893, 0.6837, 0.5893, 0.6837, 0.6607, 0.6276, 0.6607, 0.6276, 0.6709, 0.6862, 0.6709, 0.6862, 0.7474, 0.6276, 0.7474, 0.3163, 0.5893, 0.3724, 0.5893, 0.3724, 0.6607, 0.3163, 0.6607, 0.3138, 0.5026, 0.3724, 0.5026, 0.3724, 0.5791, 0.3138, 0.5791, 0.3724, 0.5026, 0.3138, 0.5026, 0.3138, 0.5, 0.3724, 0.5, 0.5587, 0.08673, 0.5638, 0.08673, 0.5638, 0.08673, 0.5587, 0.08673, 0.8138, 0.5026, 0.8724, 0.5026, 0.8724, 0.5791, 0.8138, 0.5791, 0.8138, 0.7474, 0.8724, 0.7474, 0.8724, 0.75, 0.8138, 0.75, 0.5587, 0.5867, 0.5638, 0.5867, 0.5638, 0.5867, 0.5587, 0.5867, 0.6913, 0.6684, 0.7474, 0.6684, 0.7474, 0.6684, 0.6913, 0.6684, 0.5587, 0.7526, 0.5587, 0.8112, 0.5587, 0.8112, 0.5587, 0.7526, 0.4413, 0.1633, 0.4362, 0.1633, 0.4362, 0.1633, 0.4413, 0.1633, 0.4974, 0.3724, 0.4974, 0.3776, 0.4974, 0.3776, 0.4974, 0.3724, 0.5587, 0.1633, 0.5026, 0.1633, 0.5026, 0.1633, 0.5587, 0.1633, 0.3138, 0.6684, 0.3724, 0.6684, 0.3724, 0.6684, 0.3138, 0.6684, 0.3776, 0.1709, 0.4337, 0.1709, 0.4337, 0.2474, 0.3776, 0.2474, 0.8087, 0.6633, 0.7526, 0.6633, 0.7526, 0.6633, 0.8087, 0.6633, 0.8724, 0.6633, 0.8138, 0.6633, 0.8138, 0.6633, 0.8724, 0.6633, 0.5638, 0.5867, 0.6224, 0.5867, 0.6224, 0.5867, 0.5638, 0.5867, 0.3087, 0.6633, 0.2526, 0.6633, 0.2526, 0.6633, 0.3087, 0.6633, 0.4362, 0.6633, 0.3776, 0.6633, 0.3776, 0.6633, 0.4362, 0.6633, 0.1276, 0.5867, 0.1862, 0.5867, 0.1862, 0.5867, 0.1276, 0.5867, 0.1913, 0.6633, 0.1913, 0.5867, 0.1913, 0.5867, 0.1913, 0.6633, 0.7474, 0.7474, 0.7474, 0.75, 0.7474, 0.75, 0.7474, 0.7475, 0.8138, 0.6684, 0.8724, 0.6684, 0.8724, 0.6684, 0.8138, 0.6684, 0.7526, 0.7474, 0.7526, 0.6684, 0.7526, 0.6684, 0.7526, 0.7474, 0.3087, 0.5816, 0.2526, 0.5816, 0.2526, 0.5816, 0.3087, 0.5816, 0.3724, 0.5816, 0.3138, 0.5816, 0.3138, 0.5816, 0.3724, 0.5816, 0.3087, 0.6684, 0.3138, 0.6684, 0.3138, 0.6684, 0.3087, 0.6684, 0.8087, 0.5816, 0.7526, 0.5816, 0.7526, 0.5816, 0.8087, 0.5816, 0.8724, 0.5816, 0.8138, 0.5816, 0.8138, 0.5816, 0.8724, 0.5816, 0.3776, 0.9388, 0.4337, 0.9388, 0.4337, 0.9974, 0.3776, 0.9974, 0.1276, 0.7474, 0.1862, 0.7474, 0.1862, 0.75, 0.1276, 0.75, 0.3776, 0.5816, 0.3724, 0.5816, 0.3725, 0.5816, 0.3775, 0.5816, 0.5638, 0.6684, 0.6224, 0.6684, 0.6224, 0.6684, 0.5638, 0.6684, 0.8138, 0.5816, 0.8087, 0.5816, 0.8087, 0.5816, 0.8138, 0.5816, 0.7474, 0.6633, 0.6913, 0.6633, 0.6913, 0.6633, 0.7474, 0.6633, 0.1276, 0.6684, 0.1862, 0.6684, 0.1862, 0.6684, 0.1276, 0.6684, 0.1913, 0.6684, 0.2474, 0.6684, 0.2474, 0.6684, 0.1913, 0.6684, 0.5638, 0.5026, 0.5638, 0.4974, 0.5638, 0.4975, 0.5638, 0.5025, 0.5638, 0.3724, 0.5638, 0.3163, 0.5638, 0.3163, 0.5638, 0.3724, 0.6862, 0.5026, 0.6276, 0.5026, 0.6276, 0.5, 0.6862, 0.5, 0.2526, 0.5026, 0.2526, 0.5, 0.2526, 0.5, 0.2526, 0.5025, 0.7526, 0.5816, 0.7526, 0.5026, 0.7526, 0.5026, 0.7526, 0.5816, 0.1862, 0.5026, 0.1276, 0.5026, 0.1276, 0.5, 0.1862, 0.5, 0.8724, 0.5026, 0.8138, 0.5026, 0.8138, 0.5, 0.8724, 0.5, 0.7526, 0.5026, 0.7526, 0.5, 0.7526, 0.5, 0.7526, 0.5025, 0.6913, 0.6633, 0.6913, 0.5867, 0.6913, 0.5867, 0.6913, 0.6633, 0.3138, 0.7474, 0.3724, 0.7474, 0.3724, 0.75, 0.3138, 0.75, 0.2474, 0.6684, 0.2474, 0.7474, 0.2474, 0.7474, 0.2474, 0.6684, 0.5026, 0.9388, 0.5587, 0.9388, 0.5587, 0.9388, 0.5026, 0.9388, 0.6913, 0.6709, 0.7449, 0.6709, 0.7449, 0.7474, 0.6913, 0.7474, 0.7526, 0.6684, 0.8087, 0.6684, 0.8087, 0.6684, 0.7526, 0.6684, 0.1939, 0.5893, 0.2474, 0.5893, 0.2474, 0.6607, 0.1939, 0.6607, 0.2474, 0.5816, 0.1913, 0.5816, 0.1913, 0.5816, 0.2474, 0.5816, 0.2551, 0.5026, 0.3087, 0.5026, 0.3087, 0.5791, 0.2551, 0.5791, 0.7474, 0.5816, 0.6913, 0.5816, 0.6913, 0.5816, 0.7474, 0.5816, 0.7551, 0.5026, 0.8087, 0.5026, 0.8087, 0.5791, 0.7551, 0.5791, 0.6939, 0.5893, 0.7474, 0.5893, 0.7474, 0.6607, 0.6939, 0.6607, 0.1913, 0.6709, 0.2449, 0.6709, 0.2449, 0.7474, 0.1913, 0.7474, 0.2526, 0.6684, 0.3087, 0.6684, 0.3087, 0.6684, 0.2526, 0.6684, 0.6913, 0.7474, 0.6913, 0.75, 0.6862, 0.75, 0.6862, 0.7474, 0.8138, 0.7474, 0.8138, 0.75, 0.8087, 0.75, 0.8087, 0.7474, 0.1913, 0.7474, 0.1913, 0.75, 0.1862, 0.75, 0.1862, 0.7474, 0.3138, 0.7474, 0.3138, 0.75, 0.3087, 0.75, 0.3087, 0.7474, 0.8087, 0.5026, 0.8087, 0.5, 0.8138, 0.5, 0.8138, 0.5026, 0.6862, 0.5026, 0.6862, 0.5, 0.6913, 0.5, 0.6913, 0.5026, 0.3087, 0.5026, 0.3087, 0.5, 0.3138, 0.5, 0.3138, 0.5026, 0.1862, 0.5026, 0.1862, 0.5, 0.1913, 0.5, 0.1913, 0.5026, 0.5587, 0.3724, 0.5587, 0.3776, 0.5587, 0.3776, 0.5587, 0.3724, 0.4974, 0.9388, 0.5026, 0.9388, 0.5026, 0.9388, 0.4974, 0.9388, 0.4413, 0.3724, 0.4413, 0.3163, 0.4413, 0.3163, 0.4413, 0.3724, 0.5638, 0.3776, 0.6224, 0.3776, 0.6224, 0.3776, 0.5638, 0.3776, 0.5026, 0.8776, 0.5026, 0.8724, 0.5026, 0.8724, 0.5026, 0.8776, 0.5587, 0.8724, 0.5587, 0.8776, 0.5587, 0.8776, 0.5587, 0.8724, 0.5587, 0.3163, 0.5587, 0.3724, 0.5587, 0.3724, 0.5587, 0.3163, 0.4949, 0.8776, 0.4439, 0.8776, 0.4439, 0.8724, 0.4949, 0.8724, 0.6224, 0.8724, 0.5638, 0.8724, 0.5638, 0.8724, 0.6224, 0.8724, 0.4362, 0.8724, 0.3776, 0.8724, 0.3776, 0.8724, 0.4362, 0.8724, 0.5561, 0.8776, 0.5051, 0.8776, 0.5051, 0.8724, 0.5561, 0.8724, 0.3776, 0.8776, 0.4362, 0.8776, 0.4362, 0.8776, 0.3776, 0.8776, 0.5587, 0.4337, 0.5026, 0.4337, 0.5026, 0.4337, 0.5587, 0.4337, 0.4362, 0.4388, 0.4362, 0.4974, 0.4362, 0.4974, 0.4362, 0.4388, 0.5026, 0.4388, 0.5587, 0.4388, 0.5587, 0.4388, 0.5026, 0.4388, 0.6224, 0.3724, 0.5638, 0.3724, 0.5638, 0.3724, 0.6224, 0.3724, 0.4413, 0.3163, 0.4974, 0.3163, 0.4974, 0.3163, 0.4413, 0.3163, 0.4362, 0.3724, 0.3776, 0.3724, 0.3776, 0.3724, 0.4362, 0.3724, 0.3776, 0.3776, 0.4362, 0.3776, 0.4362, 0.3776, 0.3776, 0.3776, 0.5026, 0.4337, 0.5026, 0.3776, 0.5026, 0.3776, 0.5026, 0.4337, 0.4362, 0.9337, 0.4362, 0.9388, 0.4362, 0.9388, 0.4362, 0.9337, 0.4362, 0.4337, 0.4362, 0.4388, 0.4362, 0.4388, 0.4362, 0.4337, 0.4362, 0.3163, 0.4362, 0.3724, 0.4362, 0.3724, 0.4362, 0.3163, 0.4362, 0.2526, 0.4362, 0.3112, 0.4362, 0.3112, 0.4362, 0.2526, 0.4413, 0.4337, 0.4413, 0.3776, 0.4413, 0.3776, 0.4413, 0.4337, 0.5587, 0.8112, 0.5026, 0.8112, 0.5026, 0.8112, 0.5587, 0.8112, 0.5638, 0.9337, 0.5638, 0.8776, 0.5638, 0.8776, 0.5638, 0.9337, 0.5587, 0.8776, 0.5587, 0.9337, 0.5587, 0.9337, 0.5587, 0.8776, 0.5587, 0.3112, 0.5026, 0.3112, 0.5026, 0.3112, 0.5587, 0.3112, 0.4413, 0.9974, 0.4413, 0.9388, 0.4413, 0.9388, 0.4413, 0.9974, 0.6224, 0.3163, 0.5663, 0.3163, 0.5663, 0.3112, 0.6224, 0.3112, 0.5587, 0.6633, 0.5026, 0.6633, 0.5026, 0.6633, 0.5587, 0.6633, 0.6224, 0.5816, 0.5638, 0.5816, 0.5638, 0.5816, 0.6224, 0.5816, 0.3776, 0.6684, 0.4362, 0.6684, 0.4362, 0.6684, 0.3776, 0.6684, 0.4362, 0.5867, 0.4413, 0.5867, 0.4413, 0.5867, 0.4362, 0.5867, 0.6862, 0.5816, 0.6276, 0.5816, 0.6276, 0.5816, 0.6862, 0.5816, 0.3724, 0.5867, 0.3776, 0.5867, 0.3775, 0.5867, 0.3725, 0.5867, 0.8724, 0.6684, 0.875, 0.6684, 0.875, 0.6684, 0.8725, 0.6684, 0.1276, 0.5816, 0.125, 0.5816, 0.125, 0.5816, 0.1275, 0.5816, 0.4362, 0.08673, 0.4413, 0.08673, 0.4413, 0.08673, 0.4362, 0.08673, 0.6224, 0.08163, 0.5638, 0.08163, 0.5638, 0.08163, 0.6224, 0.08163, 0.4362, 0.08163, 0.3776, 0.08163, 0.3776, 0.08163, 0.4362, 0.08163, 0.4413, 0.6633, 0.4362, 0.6633, 0.4362, 0.6633, 0.4413, 0.6633, 0.5026, 0.6684, 0.5587, 0.6684, 0.5587, 0.6684, 0.5026, 0.6684, 0.6224, 0.6633, 0.5638, 0.6633, 0.5638, 0.6633, 0.6224, 0.6633, 0.5026, 0.1684, 0.5587, 0.1684, 0.5587, 0.1684, 0.5026, 0.1684, 0.3776, 0.1684, 0.4362, 0.1684, 0.4362, 0.1684, 0.3776, 0.1684, 0.8724, 0.5867, 0.875, 0.5867, 0.875, 0.5867, 0.8725, 0.5867, 0.5663, 0.9388, 0.6224, 0.9388, 0.6224, 0.9974, 0.5663, 0.9974, 0.4974, 0.8163, 0.4974, 0.8724, 0.4974, 0.8724, 0.4974, 0.8163, 0.5026, 0.8724, 0.5026, 0.8163, 0.5026, 0.8163, 0.5026, 0.8724, 0.4413, 0.3112, 0.4413, 0.2526, 0.4413, 0.2526, 0.4413, 0.3112, 0.4413, 0.7526, 0.4413, 0.7474, 0.4413, 0.7475, 0.4413, 0.7525, 0.5638, 0.7526, 0.5638, 0.7474, 0.5638, 0.7475, 0.5638, 0.7525, 0.4413, 0.4388, 0.4974, 0.4388, 0.4974, 0.4388, 0.4413, 0.4388, 0.5638, 0.8112, 0.5638, 0.7526, 0.5638, 0.7526, 0.5638, 0.8112, 0.4337, 0.4388, 0.3776, 0.4388, 0.3776, 0.4337, 0.4337, 0.4337, 0.5638, 0.5816, 0.5638, 0.5026, 0.5638, 0.5026, 0.5638, 0.5816, 0.4413, 0.5026, 0.4413, 0.4974, 0.4413, 0.4975, 0.4413, 0.5025, 0.5587, 0.4388, 0.5587, 0.4974, 0.5587, 0.4974, 0.5587, 0.4388, 0.5638, 0.6633, 0.5587, 0.6633, 0.5587, 0.6633, 0.5638, 0.6633, 0.4413, 0.2526, 0.4413, 0.2474, 0.4413, 0.2475, 0.4413, 0.2525, 0.5638, 0.2526, 0.5638, 0.2474, 0.5638, 0.2475, 0.5638, 0.2525, 0.4362, 0.9974, 0.4362, 1.0, 0.4362, 1.0, 0.4362, 0.9975, 0.5587, 0.9974, 0.5587, 1.0, 0.5587, 1.0, 0.5587, 0.9975, 0.5587, 0.9388, 0.5587, 0.9974, 0.5587, 0.9974, 0.5587, 0.9388, 0.5026, 0.9413, 0.5561, 0.9413, 0.5561, 0.9974, 0.5026, 0.9974, 0.4439, 0.7526, 0.4974, 0.7526, 0.4974, 0.8087, 0.4439, 0.8087, 0.4439, 0.2526, 0.4974, 0.2526, 0.4974, 0.3087, 0.4439, 0.3087, 0.5026, 0.6709, 0.5561, 0.6709, 0.5561, 0.7474, 0.5026, 0.7474, 0.4974, 0.6633, 0.4413, 0.6633, 0.4413, 0.6633, 0.4974, 0.6633, 0.5051, 0.5893, 0.5587, 0.5893, 0.5587, 0.6607, 0.5051, 0.6607, 0.5026, 0.1709, 0.5561, 0.1709, 0.5561, 0.2474, 0.5026, 0.2474, 0.4974, 0.1633, 0.4413, 0.1633, 0.4413, 0.1633, 0.4974, 0.1633, 0.5051, 0.08929, 0.5587, 0.08929, 0.5587, 0.1607, 0.5051, 0.1607, 0.4974, 0.7526, 0.4974, 0.7474, 0.5026, 0.7474, 0.5026, 0.7526, 0.4439, 0.5026, 0.4974, 0.5026, 0.4974, 0.5791, 0.4439, 0.5791, 0.4974, 0.5026, 0.4974, 0.4974, 0.5026, 0.4974, 0.5026, 0.5026, 0.5026, 0.4413, 0.5561, 0.4413, 0.5561, 0.4974, 0.5026, 0.4974, 0.4974, 0.2526, 0.4974, 0.2474, 0.5026, 0.2474, 0.5026, 0.2526, 0.5026, 0.9974, 0.5026, 1.0, 0.4974, 1.0, 0.4974, 0.9974, 0.4439, 0.002551, 0.4974, 0.002551, 0.4974, 0.07911, 0.4439, 0.07911, 0.3776, 0.5867, 0.4362, 0.5867, 0.4362, 0.5867, 0.3776, 0.5867, 0.5638, 0.2474, 0.5638, 0.1684, 0.5638, 0.1684, 0.5638, 0.2474, 0.1862, 0.5816, 0.1276, 0.5816, 0.1276, 0.5816, 0.1862, 0.5816, 0.3087, 0.5026, 0.2551, 0.5026, 0.2551, 0.5, 0.3087, 0.5, 0.8724, 0.6607, 0.8724, 0.5893, 0.875, 0.5893, 0.875, 0.6607, 0.5638, 0.8724, 0.5638, 0.8163, 0.5638, 0.8163, 0.5638, 0.8724, 0.2474, 0.5, 0.2474, 0.5026, 0.2474, 0.5025, 0.2474, 0.5, 0.6224, 0.6684, 0.6276, 0.6684, 0.6275, 0.6684, 0.6225, 0.6684, 0.8724, 0.7474, 0.8724, 0.6709, 0.875, 0.6709, 0.875, 0.7474, 0.5587, 0.1684, 0.5587, 0.2474, 0.5587, 0.2474, 0.5587, 0.1684, 0.5587, 0.8163, 0.5587, 0.8724, 0.5587, 0.8724, 0.5587, 0.8163, 0.6862, 0.6684, 0.6913, 0.6684, 0.6913, 0.6684, 0.6862, 0.6684, 0.8138, 0.6709, 0.8724, 0.6709, 0.8724, 0.7474, 0.8138, 0.7474, 0.8724, 0.5791, 0.8724, 0.5026, 0.875, 0.5026, 0.875, 0.5791, 0.5026, 0.1633, 0.5026, 0.08673, 0.5026, 0.08673, 0.5026, 0.1633, 0.4337, 0.8163, 0.3776, 0.8163, 0.3776, 0.8112, 0.4337, 0.8112, 0.7551, 0.6709, 0.8087, 0.6709, 0.8087, 0.7474, 0.7551, 0.7474, 0.5026, 0.002551, 0.5561, 0.002551, 0.5561, 0.07911, 0.5026, 0.07911, 0.6224, 0.1633, 0.5638, 0.1633, 0.5638, 0.1633, 0.6224, 0.1633, 0.875, 0.5816, 0.8724, 0.5816, 0.8725, 0.5816, 0.875, 0.5816, 0.1276, 0.5893, 0.1276, 0.6607, 0.125, 0.6607, 0.125, 0.5893, 0.4974, 0.08673, 0.4974, 0.1633, 0.4974, 0.1633, 0.4974, 0.08673, 0.4974, 0.9337, 0.4413, 0.9337, 0.4413, 0.9337, 0.4974, 0.9337, 0.2474, 0.5867, 0.2526, 0.5867, 0.2526, 0.5867, 0.2474, 0.5867, 0.8087, 0.5026, 0.7551, 0.5026, 0.7551, 0.5, 0.8087, 0.5, 0.5026, 0.08163, 0.4974, 0.08163, 0.4974, 0.08163, 0.5026, 0.08163, 0.1276, 0.5026, 0.1276, 0.5791, 0.125, 0.5791, 0.125, 0.5026, 0.4362, 0.8163, 0.4362, 0.8724, 0.4362, 0.8724, 0.4362, 0.8163, 0.2526, 0.5893, 0.3061, 0.5893, 0.3061, 0.6607, 0.2526, 0.6607, 0.7474, 0.5, 0.7474, 0.5026, 0.7474, 0.5025, 0.7474, 0.5, 0.1276, 0.6709, 0.1276, 0.7474, 0.125, 0.7474, 0.125, 0.6709, 0.4337, 0.9388, 0.3776, 0.9388, 0.3776, 0.9337, 0.4337, 0.9337, 0.875, 0.6633, 0.8724, 0.6633, 0.8725, 0.6633, 0.875, 0.6633, 0.1276, 0.6633, 0.125, 0.6633, 0.125, 0.6633, 0.1275, 0.6633, 0.4362, 0.8776, 0.4362, 0.9337, 0.4362, 0.9337, 0.4362, 0.8776, 0.3776, 0.6633, 0.3724, 0.6633, 0.3725, 0.6633, 0.3775, 0.6633, 0.3776, 0.08673, 0.4362, 0.08673, 0.4362, 0.08673, 0.3776, 0.08673, 0.5026, 0.3163, 0.5587, 0.3163, 0.5587, 0.3163, 0.5026, 0.3163, 0.1913, 0.5816, 0.1862, 0.5816, 0.1862, 0.5816, 0.1913, 0.5816, 0.5051, 0.8776, 0.5561, 0.8776, 0.5561, 0.9311, 0.5051, 0.9311, 0.4439, 0.3776, 0.4949, 0.3776, 0.4949, 0.4311, 0.4439, 0.4311, 0.2526, 0.6633, 0.2474, 0.6633, 0.2474, 0.6633, 0.2526, 0.6633, 0.6862, 0.5867, 0.6862, 0.6633, 0.6862, 0.6633, 0.6862, 0.5867, 0.4974, 0.8724, 0.4974, 0.8776, 0.4974, 0.8776, 0.4974, 0.8724, 0.5638, 0.9974, 0.5638, 0.9388, 0.5638, 0.9388, 0.5638, 0.9974, 0.4362, 0.1633, 0.3776, 0.1633, 0.3776, 0.1633, 0.4362, 0.1633, 0.8138, 0.6633, 0.8138, 0.5867, 0.8138, 0.5867, 0.8138, 0.6633, 0.5638, 0.8163, 0.5638, 0.8112, 0.5638, 0.8112, 0.5638, 0.8163, 0.5026, 0.3776, 0.5026, 0.3724, 0.5026, 0.3724, 0.5026, 0.3776, 0.8087, 0.6684, 0.8138, 0.6684, 0.8138, 0.6684, 0.8087, 0.6684, 0.4362, 0.7526, 0.4362, 0.8112, 0.4362, 0.8112, 0.4362, 0.7526, 0.5026, 0.3724, 0.5026, 0.3163, 0.5026, 0.3163, 0.5026, 0.3724, 0.7474, 0.5867, 0.7526, 0.5867, 0.7526, 0.5867, 0.7474, 0.5867, 0.5026, 0.8112, 0.4974, 0.8112, 0.4974, 0.8112, 0.5026, 0.8112, 0.5561, 0.7526, 0.5026, 0.7526, 0.5026, 0.7474, 0.5561, 0.7474, 0.4974, 0.4337, 0.4413, 0.4337, 0.4413, 0.4337, 0.4974, 0.4337, 0.7526, 0.5893, 0.8061, 0.5893, 0.8061, 0.6607, 0.7526, 0.6607, 0.8087, 0.5867, 0.8087, 0.6633, 0.8087, 0.6633, 0.8087, 0.5867, 0.5026, 0.7526, 0.5561, 0.7526, 0.5561, 0.8087, 0.5026, 0.8087, 0.6224, 0.7526, 0.5663, 0.7526, 0.5663, 0.7474, 0.6224, 0.7474, 0.5638, 0.3112, 0.5638, 0.2526, 0.5638, 0.2526, 0.5638, 0.3112, 0.125, 0.5867, 0.1276, 0.5867, 0.1275, 0.5867, 0.125, 0.5867, 0.2526, 0.7474, 0.2526, 0.6684, 0.2526, 0.6684, 0.2526, 0.7474, 0.5638, 0.08673, 0.6224, 0.08673, 0.6224, 0.08673, 0.5638, 0.08673, 0.4974, 0.7526, 0.4439, 0.7526, 0.4439, 0.7474, 0.4974, 0.7474, 0.6913, 0.5816, 0.6862, 0.5816, 0.6862, 0.5816, 0.6913, 0.5816, 0.4974, 0.4388, 0.5026, 0.4388, 0.5026, 0.4388, 0.4974, 0.4388, 0.4337, 0.7526, 0.3776, 0.7526, 0.3776, 0.7474, 0.4337, 0.7474, 0.3776, 0.7526, 0.4337, 0.7526, 0.4337, 0.8112, 0.3776, 0.8112, 0.7526, 0.6633, 0.7474, 0.6633, 0.7474, 0.6633, 0.7526, 0.6633, 0.6276, 0.5893, 0.6224, 0.5893, 0.6225, 0.5867, 0.6275, 0.5867, 0.6224, 0.5791, 0.6276, 0.5791, 0.6275, 0.5816, 0.6225, 0.5816, 0.6276, 0.6709, 0.6224, 0.6709, 0.6225, 0.6684, 0.6275, 0.6684, 0.6224, 0.6607, 0.6276, 0.6607, 0.6275, 0.6633, 0.6225, 0.6633, 0.3724, 0.6607, 0.3776, 0.6607, 0.3775, 0.6633, 0.3725, 0.6633, 0.3776, 0.6709, 0.3724, 0.6709, 0.3725, 0.6684, 0.3775, 0.6684, 0.3724, 0.5791, 0.3776, 0.5791, 0.3775, 0.5816, 0.3725, 0.5816, 0.3776, 0.5893, 0.3724, 0.5893, 0.3725, 0.5867, 0.3775, 0.5867, 0.8724, 0.6607, 0.875, 0.6607, 0.875, 0.6633, 0.8725, 0.6633, 0.875, 0.6709, 0.8724, 0.6709, 0.8725, 0.6684, 0.875, 0.6684, 0.8724, 0.5791, 0.875, 0.5791, 0.875, 0.5816, 0.8725, 0.5816, 0.875, 0.5893, 0.8724, 0.5893, 0.8725, 0.5867, 0.875, 0.5867, 0.1276, 0.5893, 0.125, 0.5893, 0.125, 0.5867, 0.1275, 0.5867, 0.125, 0.5791, 0.1276, 0.5791, 0.1275, 0.5816, 0.125, 0.5816, 0.1276, 0.6709, 0.125, 0.6709, 0.125, 0.6684, 0.1275, 0.6684, 0.125, 0.6607, 0.1276, 0.6607, 0.1275, 0.6633, 0.125, 0.6633, 0.8138, 0.6709, 0.8087, 0.6709, 0.8087, 0.6684, 0.8138, 0.6684, 0.7474, 0.6607, 0.7526, 0.6607, 0.7526, 0.6633, 0.7474, 0.6633, 0.6913, 0.6709, 0.6862, 0.6709, 0.6862, 0.6684, 0.6913, 0.6684, 0.8087, 0.5791, 0.8138, 0.5791, 0.8138, 0.5816, 0.8087, 0.5816, 0.7526, 0.5893, 0.7474, 0.5893, 0.7474, 0.5867, 0.7526, 0.5867, 0.6862, 0.5791, 0.6913, 0.5791, 0.6913, 0.5816, 0.6862, 0.5816, 0.3138, 0.6709, 0.3087, 0.6709, 0.3087, 0.6684, 0.3138, 0.6684, 0.2474, 0.6607, 0.2526, 0.6607, 0.2526, 0.6633, 0.2474, 0.6633, 0.1913, 0.6709, 0.1862, 0.6709, 0.1862, 0.6684, 0.1913, 0.6684, 0.3087, 0.5791, 0.3138, 0.5791, 0.3138, 0.5816, 0.3087, 0.5816, 0.2526, 0.5893, 0.2474, 0.5893, 0.2474, 0.5867, 0.2526, 0.5867, 0.1862, 0.5791, 0.1913, 0.5791, 0.1913, 0.5816, 0.1862, 0.5816, 0.7551, 0.6709, 0.7551, 0.7474, 0.7526, 0.7474, 0.7526, 0.6684, 0.7449, 0.7474, 0.7449, 0.6709, 0.7474, 0.6684, 0.7474, 0.7474, 0.1939, 0.5893, 0.1939, 0.6607, 0.1913, 0.6633, 0.1913, 0.5867, 0.1837, 0.6607, 0.1837, 0.5893, 0.1862, 0.5867, 0.1862, 0.6633, 0.3163, 0.5893, 0.3163, 0.6607, 0.3138, 0.6633, 0.3138, 0.5867, 0.3061, 0.6607, 0.3061, 0.5893, 0.3087, 0.5867, 0.3087, 0.6633, 0.2551, 0.5026, 0.2551, 0.5791, 0.2526, 0.5816, 0.2526, 0.5026, 0.2449, 0.5791, 0.2449, 0.5026, 0.2474, 0.5026, 0.2474, 0.5816, 0.7551, 0.5026, 0.7551, 0.5791, 0.7526, 0.5816, 0.7526, 0.5026, 0.7449, 0.5791, 0.7449, 0.5026, 0.7474, 0.5026, 0.7474, 0.5816, 0.6939, 0.5893, 0.6939, 0.6607, 0.6913, 0.6633, 0.6913, 0.5867, 0.6837, 0.6607, 0.6837, 0.5893, 0.6862, 0.5867, 0.6862, 0.6633, 0.8163, 0.5893, 0.8163, 0.6607, 0.8138, 0.6633, 0.8138, 0.5867, 0.8061, 0.6607, 0.8061, 0.5893, 0.8087, 0.5867, 0.8087, 0.6633, 0.2551, 0.6709, 0.2551, 0.7474, 0.2526, 0.7474, 0.2526, 0.6684, 0.2449, 0.7474, 0.2449, 0.6709, 0.2474, 0.6684, 0.2474, 0.7474, 0.7551, 0.7474, 0.7551, 0.75, 0.7526, 0.75, 0.7526, 0.7475, 0.7449, 0.75, 0.7449, 0.7474, 0.7474, 0.7475, 0.7474, 0.75, 0.2551, 0.7474, 0.2551, 0.75, 0.2526, 0.75, 0.2526, 0.7475, 0.2449, 0.75, 0.2449, 0.7474, 0.2474, 0.7475, 0.2474, 0.75, 0.7449, 0.5026, 0.7449, 0.5, 0.7474, 0.5, 0.7474, 0.5025, 0.7551, 0.5, 0.7551, 0.5026, 0.7526, 0.5025, 0.7526, 0.5, 0.2449, 0.5026, 0.2449, 0.5, 0.2474, 0.5, 0.2474, 0.5025, 0.2551, 0.5, 0.2551, 0.5026, 0.2526, 0.5025, 0.2526, 0.5, 0.2526, 0.6684, 0.3087, 0.6684, 0.3087, 0.6709, 0.2551, 0.6709, 0.3138, 0.6684, 0.3724, 0.6684, 0.3724, 0.6709, 0.3138, 0.6709, 0.1913, 0.6684, 0.2474, 0.6684, 0.2449, 0.6709, 0.1913, 0.6709, 0.1276, 0.6684, 0.1862, 0.6684, 0.1862, 0.6709, 0.1276, 0.6709, 0.6862, 0.5816, 0.6276, 0.5816, 0.6276, 0.5791, 0.6862, 0.5791, 0.7474, 0.5816, 0.6913, 0.5816, 0.6913, 0.5791, 0.7449, 0.5791, 0.8087, 0.5816, 0.7526, 0.5816, 0.7551, 0.5791, 0.8087, 0.5791, 0.8724, 0.5816, 0.8138, 0.5816, 0.8138, 0.5791, 0.8724, 0.5791, 0.1862, 0.5816, 0.1276, 0.5816, 0.1276, 0.5791, 0.1862, 0.5791, 0.2474, 0.5816, 0.1913, 0.5816, 0.1913, 0.5791, 0.2449, 0.5791, 0.3087, 0.5816, 0.2526, 0.5816, 0.2551, 0.5791, 0.3087, 0.5791, 0.3724, 0.5816, 0.3138, 0.5816, 0.3138, 0.5791, 0.3724, 0.5791, 0.6276, 0.6684, 0.6862, 0.6684, 0.6862, 0.6709, 0.6276, 0.6709, 0.6913, 0.6684, 0.7474, 0.6684, 0.7449, 0.6709, 0.6913, 0.6709, 0.7526, 0.6684, 0.8087, 0.6684, 0.8087, 0.6709, 0.7551, 0.6709, 0.8138, 0.6684, 0.8724, 0.6684, 0.8724, 0.6709, 0.8138, 0.6709, 0.2526, 0.5867, 0.3087, 0.5867, 0.3061, 0.5893, 0.2526, 0.5893, 0.3087, 0.6633, 0.2526, 0.6633, 0.2526, 0.6607, 0.3061, 0.6607, 0.3138, 0.5867, 0.3724, 0.5867, 0.3724, 0.5893, 0.3163, 0.5893, 0.3724, 0.6633, 0.3138, 0.6633, 0.3163, 0.6607, 0.3724, 0.6607, 0.1913, 0.5867, 0.2474, 0.5867, 0.2474, 0.5893, 0.1939, 0.5893, 0.2474, 0.6633, 0.1913, 0.6633, 0.1939, 0.6607, 0.2474, 0.6607, 0.1276, 0.5867, 0.1862, 0.5867, 0.1837, 0.5893, 0.1276, 0.5893, 0.1862, 0.6633, 0.1276, 0.6633, 0.1276, 0.6607, 0.1837, 0.6607, 0.7526, 0.5867, 0.8087, 0.5867, 0.8061, 0.5893, 0.7526, 0.5893, 0.8087, 0.6633, 0.7526, 0.6633, 0.7526, 0.6607, 0.8061, 0.6607, 0.8138, 0.5867, 0.8724, 0.5867, 0.8724, 0.5893, 0.8163, 0.5893, 0.8724, 0.6633, 0.8138, 0.6633, 0.8163, 0.6607, 0.8724, 0.6607, 0.6913, 0.5867, 0.7474, 0.5867, 0.7474, 0.5893, 0.6939, 0.5893, 0.7474, 0.6633, 0.6913, 0.6633, 0.6939, 0.6607, 0.7474, 0.6607, 0.6276, 0.5867, 0.6862, 0.5867, 0.6837, 0.5893, 0.6276, 0.5893, 0.6862, 0.6633, 0.6276, 0.6633, 0.6276, 0.6607, 0.6837, 0.6607, 0.5026, 0.9413, 0.4974, 0.9413, 0.4974, 0.9388, 0.5026, 0.9388, 0.4337, 0.4388, 0.4337, 0.4337, 0.4362, 0.4337, 0.4362, 0.4388, 0.5663, 0.9388, 0.5663, 0.9974, 0.5638, 0.9974, 0.5638, 0.9388, 0.5561, 0.9974, 0.5561, 0.9413, 0.5587, 0.9388, 0.5587, 0.9974, 0.4949, 0.8776, 0.4949, 0.8724, 0.4974, 0.8724, 0.4974, 0.8776, 0.5051, 0.8724, 0.5051, 0.8776, 0.5026, 0.8776, 0.5026, 0.8724, 0.4439, 0.3189, 0.4439, 0.3724, 0.4413, 0.3724, 0.4413, 0.3163, 0.4337, 0.3699, 0.4337, 0.3163, 0.4362, 0.3163, 0.4362, 0.3724, 0.4439, 0.3724, 0.4439, 0.3776, 0.4413, 0.3776, 0.4413, 0.3724, 0.5026, 0.4413, 0.4974, 0.4413, 0.4974, 0.4388, 0.5026, 0.4388, 0.5051, 0.8189, 0.5051, 0.8724, 0.5026, 0.8724, 0.5026, 0.8163, 0.4949, 0.8724, 0.4949, 0.8189, 0.4974, 0.8163, 0.4974, 0.8724, 0.5663, 0.3801, 0.5663, 0.4337, 0.5638, 0.4337, 0.5638, 0.3776, 0.5561, 0.4311, 0.5561, 0.3776, 0.5587, 0.3776, 0.5587, 0.4337, 0.4337, 0.3163, 0.4337, 0.3112, 0.4362, 0.3112, 0.4362, 0.3163, 0.4974, 0.8087, 0.5026, 0.8087, 0.5026, 0.8112, 0.4974, 0.8112, 0.5663, 0.9337, 0.5663, 0.9388, 0.5638, 0.9388, 0.5638, 0.9337, 0.5663, 0.8163, 0.5663, 0.8699, 0.5638, 0.8724, 0.5638, 0.8163, 0.5561, 0.8724, 0.5561, 0.8189, 0.5587, 0.8163, 0.5587, 0.8724, 0.4439, 0.8189, 0.4439, 0.8724, 0.4413, 0.8724, 0.4413, 0.8163, 0.4337, 0.8699, 0.4337, 0.8163, 0.4362, 0.8163, 0.4362, 0.8724, 0.4949, 0.3776, 0.4949, 0.3724, 0.4974, 0.3724, 0.4974, 0.3776, 0.5051, 0.3724, 0.5051, 0.3776, 0.5026, 0.3776, 0.5026, 0.3724, 0.4974, 0.3087, 0.5026, 0.3087, 0.5026, 0.3112, 0.4974, 0.3112, 0.4439, 0.9413, 0.4439, 0.9974, 0.4413, 0.9974, 0.4413, 0.9388, 0.4337, 0.9974, 0.4337, 0.9388, 0.4362, 0.9388, 0.4362, 0.9974, 0.5561, 0.3776, 0.5561, 0.3724, 0.5587, 0.3724, 0.5587, 0.3776, 0.5663, 0.3112, 0.5663, 0.3163, 0.5638, 0.3163, 0.5638, 0.3112, 0.5051, 0.3776, 0.5051, 0.4311, 0.5026, 0.4337, 0.5026, 0.3776, 0.4949, 0.4311, 0.4949, 0.3776, 0.4974, 0.3776, 0.4974, 0.4337, 0.5663, 0.4337, 0.5663, 0.4388, 0.5638, 0.4388, 0.5638, 0.4337, 0.5663, 0.8112, 0.5663, 0.8163, 0.5638, 0.8163, 0.5638, 0.8112, 0.5561, 0.8776, 0.5561, 0.8724, 0.5587, 0.8724, 0.5587, 0.8776, 0.4337, 0.8163, 0.4337, 0.8112, 0.4362, 0.8112, 0.4362, 0.8163, 0.4439, 0.8724, 0.4439, 0.8776, 0.4413, 0.8776, 0.4413, 0.8724, 0.4337, 0.9388, 0.4337, 0.9337, 0.4362, 0.9337, 0.4362, 0.9388, 0.4439, 0.3776, 0.4439, 0.4311, 0.4413, 0.4337, 0.4413, 0.3776, 0.4337, 0.4337, 0.4337, 0.3801, 0.4362, 0.3776, 0.4362, 0.4337, 0.5051, 0.3189, 0.5051, 0.3724, 0.5026, 0.3724, 0.5026, 0.3163, 0.4949, 0.3724, 0.4949, 0.3189, 0.4974, 0.3163, 0.4974, 0.3724, 0.5663, 0.3163, 0.5663, 0.3699, 0.5638, 0.3724, 0.5638, 0.3163, 0.5561, 0.3724, 0.5561, 0.3189, 0.5587, 0.3163, 0.5587, 0.3724, 0.4439, 0.7526, 0.4439, 0.8087, 0.4413, 0.8112, 0.4413, 0.7526, 0.4337, 0.8112, 0.4337, 0.7526, 0.4362, 0.7526, 0.4362, 0.8112, 0.5663, 0.7526, 0.5663, 0.8112, 0.5638, 0.8112, 0.5638, 0.7526, 0.5561, 0.8087, 0.5561, 0.7526, 0.5587, 0.7526, 0.5587, 0.8112, 0.4439, 0.2526, 0.4439, 0.3087, 0.4413, 0.3112, 0.4413, 0.2526, 0.4337, 0.3112, 0.4337, 0.2526, 0.4362, 0.2526, 0.4362, 0.3112, 0.5663, 0.2526, 0.5663, 0.3112, 0.5638, 0.3112, 0.5638, 0.2526, 0.5561, 0.3087, 0.5561, 0.2526, 0.5587, 0.2526, 0.5587, 0.3112, 0.5587, 0.6607, 0.5638, 0.6607, 0.5638, 0.6633, 0.5587, 0.6633, 0.5026, 0.6709, 0.4974, 0.6709, 0.4974, 0.6684, 0.5026, 0.6684, 0.4362, 0.6607, 0.4413, 0.6607, 0.4413, 0.6633, 0.4362, 0.6633, 0.5638, 0.5893, 0.5587, 0.5893, 0.5587, 0.5867, 0.5638, 0.5867, 0.4974, 0.5791, 0.5026, 0.5791, 0.5026, 0.5816, 0.4974, 0.5816, 0.4413, 0.5893, 0.4362, 0.5893, 0.4362, 0.5867, 0.4413, 0.5867, 0.5587, 0.1607, 0.5638, 0.1607, 0.5638, 0.1633, 0.5587, 0.1633, 0.5026, 0.1709, 0.4974, 0.1709, 0.4974, 0.1684, 0.5026, 0.1684, 0.4362, 0.1607, 0.4413, 0.1607, 0.4413, 0.1633, 0.4362, 0.1633, 0.5638, 0.08929, 0.5587, 0.08929, 0.5587, 0.08673, 0.5638, 0.08673, 0.4974, 0.07911, 0.5026, 0.07911, 0.5026, 0.08163, 0.4974, 0.08163, 0.4413, 0.08929, 0.4362, 0.08929, 0.4362, 0.08673, 0.4413, 0.08673, 0.4439, 0.6709, 0.4439, 0.7474, 0.4413, 0.7474, 0.4413, 0.6684, 0.4337, 0.7474, 0.4337, 0.6709, 0.4362, 0.6684, 0.4362, 0.7474, 0.5663, 0.6709, 0.5663, 0.7474, 0.5638, 0.7474, 0.5638, 0.6684, 0.5561, 0.7474, 0.5561, 0.6709, 0.5587, 0.6684, 0.5587, 0.7474, 0.5051, 0.5893, 0.5051, 0.6607, 0.5026, 0.6633, 0.5026, 0.5867, 0.4949, 0.6607, 0.4949, 0.5893, 0.4974, 0.5867, 0.4974, 0.6633, 0.4439, 0.1709, 0.4439, 0.2474, 0.4413, 0.2474, 0.4413, 0.1684, 0.4337, 0.2474, 0.4337, 0.1709, 0.4362, 0.1684, 0.4362, 0.2474, 0.5663, 0.1709, 0.5663, 0.2474, 0.5638, 0.2474, 0.5638, 0.1684, 0.5561, 0.2474, 0.5561, 0.1709, 0.5587, 0.1684, 0.5587, 0.2474, 0.5051, 0.08929, 0.5051, 0.1607, 0.5026, 0.1633, 0.5026, 0.08673, 0.4949, 0.1607, 0.4949, 0.08929, 0.4974, 0.08673, 0.4974, 0.1633, 0.4439, 0.8776, 0.4439, 0.9311, 0.4413, 0.9337, 0.4413, 0.8776, 0.4337, 0.9337, 0.4337, 0.8801, 0.4362, 0.8776, 0.4362, 0.9337, 0.5051, 0.8776, 0.5051, 0.9311, 0.5026, 0.9337, 0.5026, 0.8776, 0.4949, 0.9311, 0.4949, 0.8776, 0.4974, 0.8776, 0.4974, 0.9337, 0.5663, 0.8801, 0.5663, 0.9337, 0.5638, 0.9337, 0.5638, 0.8776, 0.5561, 0.9311, 0.5561, 0.8776, 0.5587, 0.8776, 0.5587, 0.9337, 0.5561, 0.7526, 0.5561, 0.7474, 0.5587, 0.7475, 0.5587, 0.7525, 0.5663, 0.7474, 0.5663, 0.7526, 0.5638, 0.7525, 0.5638, 0.7475, 0.4337, 0.7526, 0.4337, 0.7474, 0.4362, 0.7475, 0.4362, 0.7525, 0.4439, 0.7474, 0.4439, 0.7526, 0.4413, 0.7525, 0.4413, 0.7475, 0.4439, 0.5026, 0.4439, 0.5791, 0.4413, 0.5816, 0.4413, 0.5026, 0.4337, 0.5791, 0.4337, 0.5026, 0.4362, 0.5026, 0.4362, 0.5816, 0.5663, 0.5026, 0.5663, 0.5791, 0.5638, 0.5816, 0.5638, 0.5026, 0.5561, 0.5791, 0.5561, 0.5026, 0.5587, 0.5026, 0.5587, 0.5816, 0.5561, 0.5026, 0.5561, 0.4974, 0.5587, 0.4975, 0.5587, 0.5025, 0.5663, 0.4974, 0.5663, 0.5026, 0.5638, 0.5025, 0.5638, 0.4975, 0.4337, 0.5026, 0.4337, 0.4974, 0.4362, 0.4975, 0.4362, 0.5025, 0.4439, 0.4974, 0.4439, 0.5026, 0.4413, 0.5025, 0.4413, 0.4975, 0.4439, 0.4413, 0.4439, 0.4974, 0.4413, 0.4974, 0.4413, 0.4388, 0.4337, 0.4974, 0.4337, 0.4388, 0.4362, 0.4388, 0.4362, 0.4974, 0.5663, 0.4388, 0.5663, 0.4974, 0.5638, 0.4974, 0.5638, 0.4388, 0.5561, 0.4974, 0.5561, 0.4413, 0.5587, 0.4388, 0.5587, 0.4974, 0.5561, 0.2526, 0.5561, 0.2474, 0.5587, 0.2475, 0.5587, 0.2525, 0.5663, 0.2474, 0.5663, 0.2526, 0.5638, 0.2525, 0.5638, 0.2475, 0.4337, 0.2526, 0.4337, 0.2474, 0.4362, 0.2475, 0.4362, 0.2525, 0.4439, 0.2474, 0.4439, 0.2526, 0.4413, 0.2525, 0.4413, 0.2475, 0.4439, 0.9974, 0.4439, 1.0, 0.4413, 1.0, 0.4413, 0.9975, 0.4337, 1.0, 0.4337, 0.9974, 0.4362, 0.9975, 0.4362, 1.0, 0.5663, 0.9974, 0.5663, 1.0, 0.5638, 1.0, 0.5638, 0.9975, 0.5561, 1.0, 0.5561, 0.9974, 0.5587, 0.9975, 0.5587, 1.0, 0.4439, 0.002551, 0.4439, 0.07911, 0.4413, 0.08163, 0.4413, 0.002554, 0.4337, 0.07911, 0.4337, 0.002551, 0.4362, 0.002554, 0.4362, 0.08163, 0.5663, 0.002551, 0.5663, 0.07911, 0.5638, 0.08163, 0.5638, 0.002554, 0.5561, 0.07911, 0.5561, 0.002551, 0.5587, 0.002554, 0.5587, 0.08163, 0.6224, 0.6709, 0.5663, 0.6709, 0.5638, 0.6684, 0.6224, 0.6684, 0.5638, 0.6607, 0.6224, 0.6607, 0.6224, 0.6633, 0.5638, 0.6633, 0.5026, 0.5867, 0.5587, 0.5867, 0.5587, 0.5893, 0.5051, 0.5893, 0.5587, 0.6633, 0.5026, 0.6633, 0.5051, 0.6607, 0.5587, 0.6607, 0.5561, 0.6709, 0.5026, 0.6709, 0.5026, 0.6684, 0.5587, 0.6684, 0.5638, 0.5867, 0.6224, 0.5867, 0.6224, 0.5893, 0.5638, 0.5893, 0.4413, 0.5867, 0.4974, 0.5867, 0.4949, 0.5893, 0.4413, 0.5893, 0.4974, 0.6633, 0.4413, 0.6633, 0.4413, 0.6607, 0.4949, 0.6607, 0.4974, 0.6709, 0.4439, 0.6709, 0.4413, 0.6684, 0.4974, 0.6684, 0.3776, 0.5867, 0.4362, 0.5867, 0.4362, 0.5893, 0.3776, 0.5893, 0.4362, 0.6633, 0.3776, 0.6633, 0.3776, 0.6607, 0.4362, 0.6607, 0.4337, 0.6709, 0.3776, 0.6709, 0.3776, 0.6684, 0.4362, 0.6684, 0.5663, 0.5791, 0.6224, 0.5791, 0.6224, 0.5816, 0.5638, 0.5816, 0.5587, 0.5816, 0.5026, 0.5816, 0.5026, 0.5791, 0.5561, 0.5791, 0.4974, 0.5816, 0.4413, 0.5816, 0.4439, 0.5791, 0.4974, 0.5791, 0.4362, 0.5816, 0.3776, 0.5816, 0.3776, 0.5791, 0.4337, 0.5791, 0.5026, 0.08673, 0.5587, 0.08673, 0.5587, 0.08929, 0.5051, 0.08929, 0.5587, 0.1633, 0.5026, 0.1633, 0.5051, 0.1607, 0.5587, 0.1607, 0.6224, 0.1709, 0.5663, 0.1709, 0.5638, 0.1684, 0.6224, 0.1684, 0.5638, 0.1607, 0.6224, 0.1607, 0.6224, 0.1633, 0.5638, 0.1633, 0.5561, 0.1709, 0.5026, 0.1709, 0.5026, 0.1684, 0.5587, 0.1684, 0.5638, 0.08673, 0.6224, 0.08673, 0.6224, 0.08929, 0.5638, 0.08929, 0.4413, 0.08673, 0.4974, 0.08673, 0.4949, 0.08929, 0.4413, 0.08929, 0.4974, 0.1633, 0.4413, 0.1633, 0.4413, 0.1607, 0.4949, 0.1607, 0.4974, 0.1709, 0.4439, 0.1709, 0.4413, 0.1684, 0.4974, 0.1684, 0.3776, 0.08673, 0.4362, 0.08673, 0.4362, 0.08929, 0.3776, 0.08929, 0.4362, 0.1633, 0.3776, 0.1633, 0.3776, 0.1607, 0.4362, 0.1607, 0.4337, 0.1709, 0.3776, 0.1709, 0.3776, 0.1684, 0.4362, 0.1684, 0.5663, 0.07911, 0.6224, 0.07911, 0.6224, 0.08163, 0.5638, 0.08163, 0.5587, 0.08163, 0.5026, 0.08163, 0.5026, 0.07911, 0.5561, 0.07911, 0.4974, 0.08163, 0.4413, 0.08163, 0.4439, 0.07911, 0.4974, 0.07911, 0.4362, 0.08163, 0.3776, 0.08163, 0.3776, 0.07911, 0.4337, 0.07911, 0.4974, 0.8112, 0.4413, 0.8112, 0.4439, 0.8087, 0.4974, 0.8087, 0.5587, 0.8112, 0.5026, 0.8112, 0.5026, 0.8087, 0.5561, 0.8087, 0.5026, 0.4388, 0.5587, 0.4388, 0.5561, 0.4413, 0.5026, 0.4413, 0.4413, 0.4388, 0.4974, 0.4388, 0.4974, 0.4413, 0.4439, 0.4413, 0.4974, 0.3112, 0.4413, 0.3112, 0.4439, 0.3087, 0.4974, 0.3087, 0.5587, 0.3112, 0.5026, 0.3112, 0.5026, 0.3087, 0.5561, 0.3087, 0.5026, 0.9388, 0.5587, 0.9388, 0.5561, 0.9413, 0.5026, 0.9413, 0.4413, 0.9388, 0.4974, 0.9388, 0.4974, 0.9413, 0.4439, 0.9413, 0.5026, 0.3163, 0.5587, 0.3163, 0.5561, 0.3189, 0.5051, 0.3189, 0.6224, 0.3724, 0.5638, 0.3724, 0.5663, 0.3699, 0.6224, 0.3699, 0.4413, 0.3163, 0.4974, 0.3163, 0.4949, 0.3189, 0.4439, 0.3189, 0.4362, 0.3724, 0.3776, 0.3724, 0.3776, 0.3699, 0.4337, 0.3699, 0.5587, 0.4337, 0.5026, 0.4337, 0.5051, 0.4311, 0.5561, 0.4311, 0.5638, 0.3776, 0.6224, 0.3776, 0.6224, 0.3801, 0.5663, 0.3801, 0.4974, 0.4337, 0.4413, 0.4337, 0.4439, 0.4311, 0.4949, 0.4311, 0.4337, 0.3801, 0.3776, 0.3801, 0.3776, 0.3776, 0.4362, 0.3776, 0.5561, 0.8189, 0.5051, 0.8189, 0.5026, 0.8163, 0.5587, 0.8163, 0.6224, 0.8724, 0.5638, 0.8724, 0.5663, 0.8699, 0.6224, 0.8699, 0.4413, 0.8163, 0.4974, 0.8163, 0.4949, 0.8189, 0.4439, 0.8189, 0.4362, 0.8724, 0.3776, 0.8724, 0.3776, 0.8699, 0.4337, 0.8699, 0.5587, 0.9337, 0.5026, 0.9337, 0.5051, 0.9311, 0.5561, 0.9311, 0.5638, 0.8776, 0.6224, 0.8776, 0.6224, 0.8801, 0.5663, 0.8801, 0.4974, 0.9337, 0.4413, 0.9337, 0.4439, 0.9311, 0.4949, 0.9311, 0.4337, 0.8801, 0.3776, 0.8801, 0.3776, 0.8776, 0.4362, 0.8776, 0.6276, 0.5867, 0.6862, 0.5867, 0.6862, 0.5867, 0.6276, 0.5867])
me_cube.use_remesh_fix_poles = True
me_cube.use_remesh_preserve_attributes = False
me_cube.use_mirror_vertex_groups = False
me_cube.update()

# ---- objects
ob_cube = bpy.data.objects.new('Cube', me_cube)

# ---- transforms, parenting, visibility, modifiers, constraints
ob_cube.location = (0.0, 0.0, 0.0)
ob_cube.lineart.crease_threshold = 0.0

# ---- collection membership
col_collection.objects.link(ob_cube)

# ---- scene / render settings (as saved in the file)
scene.frame_start = 1; scene.frame_end = 250; scene.frame_set(1)
scene.render.engine = 'BLENDER_EEVEE_NEXT'
scene.cycles.use_denoising = False
scene.cycles.samples = 128
scene.cycles.sampling_pattern = 'TABULATED_SOBOL'
scene.cycles.use_adaptive_sampling = False
scene.cycles.use_light_tree = False
scene.view_settings.view_transform = 'Filmic'
bpy.context.view_layer.update()

# ---- added for rendering (the .blend has no active camera and no usable light): camera, sun
cam_auto = bpy.data.cameras.new('AutoCamera')
cam_auto.lens = 50.0
cam_auto.sensor_width = 36.0
cam_auto.clip_end = 1000.0
ob_auto_camera = bpy.data.objects.new('AutoCamera', cam_auto)
scene.collection.objects.link(ob_auto_camera)
ob_auto_camera.location = (1.60254, -1.92304, 1.28203)
ob_auto_camera.rotation_euler = (1.09748, -7.21219e-08, 0.694738)
scene.camera = ob_auto_camera
light_auto_sun = bpy.data.lights.new('AutoSun', 'SUN')
light_auto_sun.energy = 3.0
light_auto_sun.angle = 0.0523599
ob_auto_sun = bpy.data.objects.new('AutoSun', light_auto_sun)
scene.collection.objects.link(ob_auto_sun)
ob_auto_sun.rotation_euler = (0.872665, 0.174533, 0.523599)
bpy.context.view_layer.update()
